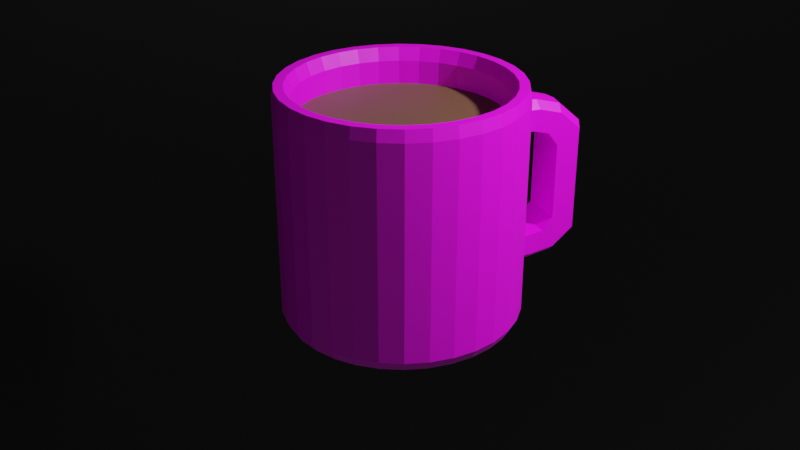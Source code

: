 # Source: mug.blend  (saved by Blender 2.90.8; exported with 4.5.12 LTS)
import bpy
from mathutils import Matrix  # noqa: F401  (used for matrix-valued properties, if any)

bpy.ops.wm.read_factory_settings(use_empty=True)
scene = bpy.context.scene
scene.name = 'Scene'

# ---- collections
col_collection = bpy.data.collections.new('Collection'); scene.collection.children.link(col_collection)

# ---- images (referenced by path relative to the original .blend; pixels are not part of the script)
import os
ASSET_DIR = os.environ.get("B2B_ASSET_DIR", "")  # directory of the original .blend (textures are referenced by path, not embedded)
HERE = os.path.dirname(os.path.abspath(__file__))  # packed textures are extracted next to this script under _unpacked/

def load_image(name, relpath, width, height, colorspace="sRGB"):
    """Load a texture the original file referenced (path relative to the .blend, or extracted next to this script)."""
    p = next((c for c in (os.path.join(HERE, relpath), os.path.join(ASSET_DIR, relpath)) if relpath and os.path.exists(c)), "")
    if p:
        img = bpy.data.images.load(p, check_existing=True)
        img.name = name
    else:  # same state as the original file: an image datablock whose file is absent (Cycles renders it pink)
        img = bpy.data.images.new(name, width, height)
        img.source = "FILE"
        img.filepath = "//" + (relpath or name)
    img.colorspace_settings.name = colorspace
    return img
img_mug_png = load_image('Mug.png', 'Mug.png', 1024, 1024, 'sRGB')

# ---- materials (node trees are filled in below, after node groups)
mat_material_002 = bpy.data.materials.new('Material.002')
mat_material_002.use_transparent_shadow = False
mat_material_001 = bpy.data.materials.new('Material.001')
mat_material_001.use_transparent_shadow = False
mat_material_003 = bpy.data.materials.new('Material.003')
mat_material_003.use_transparent_shadow = False

# ---- material node trees
mat_material_002.use_nodes = True; mat_material_002.node_tree.nodes.clear()
_N = mat_material_002.node_tree.nodes; _L = mat_material_002.node_tree.links
n0 = _N.new('ShaderNodeBsdfPrincipled'); n0.name = 'Principled BSDF'; n0.location = (10, 300)
n0.distribution = 'GGX'
n0.subsurface_method = 'BURLEY'
n0.inputs[3].default_value = 1.45
n0.inputs[27].default_value = (0.0, 0.0, 0.0, 1.0)
n0.inputs[28].default_value = 1.0
n1 = _N.new('ShaderNodeOutputMaterial'); n1.name = 'Material Output'; n1.location = (300, 300)
n2 = _N.new('ShaderNodeTexImage'); n2.name = 'Image Texture'; n2.location = (-280, 280)
n2.image = img_mug_png
_L.new(n0.outputs[0], n1.inputs[0])
_L.new(n2.outputs[0], n0.inputs[0])
n1.is_active_output = True
mat_material_001.use_nodes = True; mat_material_001.node_tree.nodes.clear()
_N = mat_material_001.node_tree.nodes; _L = mat_material_001.node_tree.links
n0 = _N.new('ShaderNodeBsdfPrincipled'); n0.name = 'Principled BSDF'; n0.location = (10, 300)
n0.distribution = 'GGX'
n0.subsurface_method = 'BURLEY'
n0.inputs[0].default_value = (0.159, 0.07619, 0.0382, 1.0)
n0.inputs[3].default_value = 1.45
n0.inputs[27].default_value = (0.0, 0.0, 0.0, 1.0)
n0.inputs[28].default_value = 1.0
n1 = _N.new('ShaderNodeOutputMaterial'); n1.name = 'Material Output'; n1.location = (300, 300)
_L.new(n0.outputs[0], n1.inputs[0])
n1.is_active_output = True
mat_material_003.use_nodes = True; mat_material_003.node_tree.nodes.clear()
_N = mat_material_003.node_tree.nodes; _L = mat_material_003.node_tree.links
n0 = _N.new('ShaderNodeBsdfPrincipled'); n0.name = 'Principled BSDF'; n0.location = (10, 300)
n0.distribution = 'GGX'
n0.subsurface_method = 'BURLEY'
n0.inputs[0].default_value = (0.0, 0.0, 0.0, 1.0)
n0.inputs[3].default_value = 1.45
n0.inputs[27].default_value = (0.0, 0.0, 0.0, 1.0)
n0.inputs[28].default_value = 1.0
n1 = _N.new('ShaderNodeOutputMaterial'); n1.name = 'Material Output'; n1.location = (300, 300)
_L.new(n0.outputs[0], n1.inputs[0])
n1.is_active_output = True

# ---- world
world_world = bpy.data.worlds.new('World'); scene.world = world_world
world_world.use_nodes = True; world_world.node_tree.nodes.clear()
_N = world_world.node_tree.nodes; _L = world_world.node_tree.links
n0 = _N.new('ShaderNodeOutputWorld'); n0.name = 'World Output'; n0.location = (300, 300)
n1 = _N.new('ShaderNodeBackground'); n1.name = 'Background'; n1.location = (10, 300)
n1.inputs[0].default_value = (0.05088, 0.05088, 0.05088, 1.0)
_L.new(n1.outputs[0], n0.inputs[0])
n0.is_active_output = True
world_world.color = (0.05088, 0.05088, 0.05088)
world_world.use_sun_shadow = False
world_world.sun_shadow_jitter_overblur = 0.0

# ---- cameras
cam_camera_001 = bpy.data.cameras.new('Camera.001')

# ---- lights
light_point = bpy.data.lights.new('Point', 'POINT')
light_point.transmission_factor = 0.0
light_point.energy = 2000.0
light_point.shadow_soft_size = 0.25
light_point.shadow_maximum_resolution = 0.006
light_point.use_absolute_resolution = True

# ---- meshes
me_cylinder_001 = bpy.data.meshes.new('Cylinder.001')
me_cylinder_001.from_pydata([(5.213e-09, 0.9566, -1.0), (2.322e-09, 0.9803, 0.9765), (0.1866, 0.9382, -1.0), (0.1913, 0.9615, 0.9765), (0.3661, 0.8837, -1.0), (0.3752, 0.9057, 0.9765), (0.5314, 0.7953, -1.0), (0.5446, 0.8151, 0.9765), (0.6764, 0.6764, -1.0), (0.6932, 0.6932, 0.9765), (0.7953, 0.5314, -1.0), (0.8151, 0.5446, 0.9765), (0.8837, 0.3661, -1.0), (0.9057, 0.3752, 0.9765), (0.9382, 0.1866, -1.0), (0.9615, 0.1913, 0.9765), (0.9566, 8.449e-08, -1.0), (0.9803, 7.974e-08, 0.9765), (0.9382, -0.1866, -1.0), (0.9615, -0.1913, 0.9765), (0.8837, -0.3661, -1.0), (0.9057, -0.3752, 0.9765), (0.7953, -0.5314, -1.0), (0.8151, -0.5446, 0.9765), (0.6764, -0.6764, -1.0), (0.6932, -0.6932, 0.9765), (0.5314, -0.7953, -1.0), (0.5446, -0.8151, 0.9765), (0.3661, -0.8837, -1.0), (0.3752, -0.9057, 0.9765), (0.1866, -0.9382, -1.0), (0.1913, -0.9615, 0.9765), (-3.065e-07, -0.9566, -1.0), (-3.171e-07, -0.9803, 0.9765), (-0.1866, -0.9382, -1.0), (-0.1913, -0.9615, 0.9765), (-0.3661, -0.8837, -1.0), (-0.3752, -0.9057, 0.9765), (-0.5314, -0.7953, -1.0), (-0.5446, -0.8151, 0.9765), (-0.6764, -0.6764, -1.0), (-0.6932, -0.6932, 0.9765), (-0.7953, -0.5314, -1.0), (-0.8151, -0.5446, 0.9765), (-0.8837, -0.3661, -1.0), (-0.9057, -0.3752, 0.9765), (-0.9382, -0.1866, -1.0), (-0.9615, -0.1913, 0.9765), (-0.9566, 9.359e-07, -1.0), (-0.9803, 9.523e-07, 0.9765), (-0.9382, 0.1866, -1.0), (-0.9615, 0.1913, 0.9765), (-0.8837, 0.3661, -1.0), (-0.9057, 0.3752, 0.9765), (-0.7953, 0.5314, -1.0), (-0.8151, 0.5446, 0.9765), (-0.6764, 0.6764, -1.0), (-0.6932, 0.6932, 0.9765), (-0.5314, 0.7953, -1.0), (-0.5446, 0.8151, 0.9765), (-0.3661, 0.8837, -1.0), (-0.3752, 0.9057, 0.9765), (-0.1866, 0.9382, -1.0), (-0.1913, 0.9615, 0.9765), (0.0622, 0.9504, -1.0), (0.1244, 0.9443, -1.0), (0.1275, 0.9678, 0.9765), (0.06375, 0.9741, 0.9765), (0.0, 1.0, -0.9181), (0.0, 1.0, 0.8794), (0.1951, 0.9808, 0.8794), (0.1951, 0.9808, -0.9181), (0.2464, 0.92, -1.0), (0.3062, 0.9019, -1.0), (0.3139, 0.9243, 0.9765), (0.2526, 0.9429, 0.9765), (0.3827, 0.9239, 0.8794), (0.3827, 0.9239, -0.9181), (0.4212, 0.8543, -1.0), (0.4763, 0.8248, -1.0), (0.4882, 0.8453, 0.9765), (0.4317, 0.8755, 0.9765), (0.5556, 0.8315, 0.8794), (0.5556, 0.8315, -0.9181), (0.5798, 0.7557, -1.0), (0.6281, 0.716, -1.0), (0.6437, 0.7338, 0.9765), (0.5942, 0.7745, 0.9765), (0.7071, 0.7071, 0.8794), (0.7071, 0.7071, -0.9181), (0.716, 0.6281, -1.0), (0.7557, 0.5798, -1.0), (0.7745, 0.5942, 0.9765), (0.7338, 0.6437, 0.9765), (0.8315, 0.5556, 0.8794), (0.8315, 0.5556, -0.9181), (0.8248, 0.4763, -1.0), (0.8543, 0.4212, -1.0), (0.8755, 0.4317, 0.9765), (0.8453, 0.4882, 0.9765), (0.9239, 0.3827, 0.8794), (0.9239, 0.3827, -0.9181), (0.9019, 0.3062, -1.0), (0.92, 0.2464, -1.0), (0.9429, 0.2526, 0.9765), (0.9243, 0.3139, 0.9765), (0.9808, 0.1951, 0.8794), (0.9808, 0.1951, -0.9181), (0.9443, 0.1244, -1.0), (0.9504, 0.0622, -1.0), (0.9741, 0.06375, 0.9765), (0.9678, 0.1275, 0.9765), (1.0, 7.55e-08, 0.8794), (1.0, 7.55e-08, -0.9181), (0.9504, -0.0622, -1.0), (0.9443, -0.1244, -1.0), (0.9678, -0.1275, 0.9765), (0.9741, -0.06375, 0.9765), (0.9808, -0.1951, 0.8794), (0.9808, -0.1951, -0.9181), (0.92, -0.2464, -1.0), (0.9019, -0.3062, -1.0), (0.9243, -0.3139, 0.9765), (0.9429, -0.2526, 0.9765), (0.9239, -0.3827, 0.8794), (0.9239, -0.3827, -0.9181), (0.8543, -0.4212, -1.0), (0.8248, -0.4763, -1.0), (0.8453, -0.4882, 0.9765), (0.8755, -0.4317, 0.9765), (0.8315, -0.5556, 0.8794), (0.8315, -0.5556, -0.9181), (0.7557, -0.5798, -1.0), (0.716, -0.6281, -1.0), (0.7338, -0.6437, 0.9765), (0.7745, -0.5942, 0.9765), (0.7071, -0.7071, 0.8794), (0.7071, -0.7071, -0.9181), (0.6281, -0.716, -1.0), (0.5798, -0.7557, -1.0), (0.5942, -0.7745, 0.9765), (0.6437, -0.7338, 0.9765), (0.5556, -0.8315, 0.8794), (0.5556, -0.8315, -0.9181), (0.4763, -0.8248, -1.0), (0.4212, -0.8543, -1.0), (0.4317, -0.8755, 0.9765), (0.4882, -0.8453, 0.9765), (0.3827, -0.9239, 0.8794), (0.3827, -0.9239, -0.9181), (0.3062, -0.9019, -1.0), (0.2464, -0.92, -1.0), (0.2526, -0.9429, 0.9765), (0.3139, -0.9243, 0.9765), (0.1951, -0.9808, 0.8794), (0.1951, -0.9808, -0.9181), (0.1244, -0.9443, -1.0), (0.0622, -0.9504, -1.0), (0.06375, -0.9741, 0.9765), (0.1275, -0.9678, 0.9765), (-3.258e-07, -1.0, 0.8794), (-3.258e-07, -1.0, -0.9181), (-0.06221, -0.9504, -1.0), (-0.1244, -0.9443, -1.0), (-0.1275, -0.9678, 0.9765), (-0.06375, -0.9741, 0.9765), (-0.1951, -0.9808, 0.8794), (-0.1951, -0.9808, -0.9181), (-0.2464, -0.92, -1.0), (-0.3062, -0.9019, -1.0), (-0.3139, -0.9243, 0.9765), (-0.2526, -0.9429, 0.9765), (-0.3827, -0.9239, 0.8794), (-0.3827, -0.9239, -0.9181), (-0.4212, -0.8543, -1.0), (-0.4763, -0.8248, -1.0), (-0.4882, -0.8453, 0.9765), (-0.4317, -0.8755, 0.9765), (-0.5556, -0.8315, 0.8794), (-0.5556, -0.8315, -0.9181), (-0.5798, -0.7557, -1.0), (-0.6281, -0.716, -1.0), (-0.6437, -0.7338, 0.9765), (-0.5942, -0.7745, 0.9765), (-0.7071, -0.7071, 0.8794), (-0.7071, -0.7071, -0.9181), (-0.716, -0.6281, -1.0), (-0.7557, -0.5797, -1.0), (-0.7745, -0.5942, 0.9765), (-0.7338, -0.6437, 0.9765), (-0.8315, -0.5556, 0.8794), (-0.8315, -0.5556, -0.9181), (-0.8248, -0.4763, -1.0), (-0.8543, -0.4212, -1.0), (-0.8755, -0.4317, 0.9765), (-0.8453, -0.4882, 0.9765), (-0.9239, -0.3827, 0.8794), (-0.9239, -0.3827, -0.9181), (-0.9019, -0.3062, -1.0), (-0.92, -0.2464, -1.0), (-0.9429, -0.2526, 0.9765), (-0.9243, -0.3139, 0.9765), (-0.9808, -0.1951, 0.8794), (-0.9808, -0.1951, -0.9181), (-0.9443, -0.1244, -1.0), (-0.9504, -0.0622, -1.0), (-0.9741, -0.06375, 0.9765), (-0.9678, -0.1275, 0.9765), (-1.0, 9.656e-07, 0.8794), (-1.0, 9.656e-07, -0.9181), (-0.9504, 0.06221, -1.0), (-0.9443, 0.1244, -1.0), (-0.9678, 0.1275, 0.9765), (-0.9741, 0.06375, 0.9765), (-0.9808, 0.1951, 0.8794), (-0.9808, 0.1951, -0.9181), (-0.92, 0.2464, -1.0), (-0.9019, 0.3062, -1.0), (-0.9243, 0.3139, 0.9765), (-0.9429, 0.2526, 0.9765), (-0.9239, 0.3827, 0.8794), (-0.9239, 0.3827, -0.9181), (-0.8543, 0.4212, -1.0), (-0.8248, 0.4763, -1.0), (-0.8453, 0.4882, 0.9765), (-0.8755, 0.4317, 0.9765), (-0.8315, 0.5556, 0.8794), (-0.8315, 0.5556, -0.9181), (-0.7557, 0.5798, -1.0), (-0.716, 0.6281, -1.0), (-0.7338, 0.6437, 0.9765), (-0.7745, 0.5942, 0.9765), (-0.7071, 0.7071, 0.8794), (-0.7071, 0.7071, -0.9181), (-0.6281, 0.716, -1.0), (-0.5797, 0.7557, -1.0), (-0.5942, 0.7745, 0.9765), (-0.6437, 0.7338, 0.9765), (-0.5556, 0.8315, 0.8794), (-0.5556, 0.8315, -0.9181), (-0.4763, 0.8248, -1.0), (-0.4212, 0.8543, -1.0), (-0.4317, 0.8755, 0.9765), (-0.4881, 0.8453, 0.9765), (-0.3827, 0.9239, 0.8794), (-0.3827, 0.9239, -0.9181), (-0.3062, 0.9019, -1.0), (-0.2464, 0.92, -1.0), (-0.2526, 0.9429, 0.9765), (-0.3139, 0.9243, 0.9765), (-0.1951, 0.9808, 0.8794), (-0.1951, 0.9808, -0.9181), (-0.1244, 0.9443, -1.0), (-0.0622, 0.9504, -1.0), (-0.06375, 0.9741, 0.9765), (-0.1275, 0.9678, 0.9765), (-0.1301, 0.9872, -0.9181), (-0.06503, 0.9936, -0.9181), (-0.1301, 0.9872, 0.8794), (-0.06503, 0.9936, 0.8794), (-0.3202, 0.9428, -0.9181), (-0.2576, 0.9618, -0.9181), (-0.3202, 0.9428, 0.8794), (-0.2576, 0.9618, 0.8794), (-0.4979, 0.8623, -0.9181), (-0.4403, 0.8931, -0.9181), (-0.4979, 0.8623, 0.8794), (-0.4403, 0.8931, 0.8794), (-0.6566, 0.7486, -0.9181), (-0.6061, 0.79, -0.9181), (-0.6566, 0.7486, 0.8794), (-0.6061, 0.79, 0.8794), (-0.79, 0.6061, -0.9181), (-0.7486, 0.6566, -0.9181), (-0.79, 0.6061, 0.8794), (-0.7486, 0.6566, 0.8794), (-0.8931, 0.4403, -0.9181), (-0.8623, 0.4979, -0.9181), (-0.8931, 0.4403, 0.8794), (-0.8623, 0.4979, 0.8794), (-0.9618, 0.2576, -0.9181), (-0.9428, 0.3202, -0.9181), (-0.9618, 0.2576, 0.8794), (-0.9428, 0.3202, 0.8794), (-0.9936, 0.06503, -0.9181), (-0.9872, 0.1301, -0.9181), (-0.9936, 0.06503, 0.8794), (-0.9872, 0.1301, 0.8794), (-0.9872, -0.1301, -0.9181), (-0.9936, -0.06503, -0.9181), (-0.9872, -0.1301, 0.8794), (-0.9936, -0.06503, 0.8794), (-0.9428, -0.3202, -0.9181), (-0.9618, -0.2576, -0.9181), (-0.9428, -0.3202, 0.8794), (-0.9618, -0.2576, 0.8794), (-0.8623, -0.4979, -0.9181), (-0.8931, -0.4403, -0.9181), (-0.8623, -0.4979, 0.8794), (-0.8931, -0.4403, 0.8794), (-0.7486, -0.6566, -0.9181), (-0.79, -0.6061, -0.9181), (-0.7486, -0.6566, 0.8794), (-0.79, -0.6061, 0.8794), (-0.6061, -0.79, -0.9181), (-0.6566, -0.7486, -0.9181), (-0.6061, -0.79, 0.8794), (-0.6566, -0.7486, 0.8794), (-0.4403, -0.8931, -0.9181), (-0.4979, -0.8623, -0.9181), (-0.4403, -0.8931, 0.8794), (-0.4979, -0.8623, 0.8794), (-0.2576, -0.9618, -0.9181), (-0.3202, -0.9428, -0.9181), (-0.2576, -0.9618, 0.8794), (-0.3202, -0.9428, 0.8794), (-0.06503, -0.9936, -0.9181), (-0.1301, -0.9872, -0.9181), (-0.06503, -0.9936, 0.8794), (-0.1301, -0.9872, 0.8794), (0.1301, -0.9872, -0.9181), (0.06503, -0.9936, -0.9181), (0.1301, -0.9872, 0.8794), (0.06503, -0.9936, 0.8794), (0.3202, -0.9428, -0.9181), (0.2576, -0.9618, -0.9181), (0.3202, -0.9428, 0.8794), (0.2576, -0.9618, 0.8794), (0.4979, -0.8623, -0.9181), (0.4403, -0.8931, -0.9181), (0.4979, -0.8623, 0.8794), (0.4403, -0.8931, 0.8794), (0.6566, -0.7486, -0.9181), (0.6061, -0.79, -0.9181), (0.6566, -0.7486, 0.8794), (0.6061, -0.79, 0.8794), (0.79, -0.6061, -0.9181), (0.7486, -0.6566, -0.9181), (0.79, -0.6061, 0.8794), (0.7486, -0.6566, 0.8794), (0.8931, -0.4403, -0.9181), (0.8623, -0.4979, -0.9181), (0.8931, -0.4403, 0.8794), (0.8623, -0.4979, 0.8794), (0.9618, -0.2576, -0.9181), (0.9428, -0.3202, -0.9181), (0.9618, -0.2576, 0.8794), (0.9428, -0.3202, 0.8794), (0.9936, -0.06503, -0.9181), (0.9872, -0.1301, -0.9181), (0.9936, -0.06503, 0.8794), (0.9872, -0.1301, 0.8794), (0.9872, 0.1301, -0.9181), (0.9936, 0.06503, -0.9181), (0.9872, 0.1301, 0.8794), (0.9936, 0.06503, 0.8794), (0.9428, 0.3202, -0.9181), (0.9618, 0.2576, -0.9181), (0.9428, 0.3202, 0.8794), (0.9618, 0.2576, 0.8794), (0.8623, 0.4979, -0.9181), (0.8931, 0.4403, -0.9181), (0.8623, 0.4979, 0.8794), (0.8931, 0.4403, 0.8794), (0.7486, 0.6566, -0.9181), (0.79, 0.6061, -0.9181), (0.7486, 0.6566, 0.8794), (0.79, 0.6061, 0.8794), (0.6061, 0.79, -0.9181), (0.6566, 0.7486, -0.9181), (0.6061, 0.79, 0.8794), (0.6566, 0.7486, 0.8794), (0.4403, 0.8931, -0.9181), (0.4979, 0.8623, -0.9181), (0.4403, 0.8931, 0.8794), (0.4979, 0.8623, 0.8794), (0.2576, 0.9618, -0.9181), (0.3202, 0.9428, -0.9181), (0.2576, 0.9618, 0.8794), (0.3202, 0.9428, 0.8794), (0.06503, 0.9936, -0.9181), (0.1301, 0.9872, -0.9181), (0.06503, 0.9936, 0.8794), (0.1301, 0.9872, 0.8794), (1.392e-08, 0.9018, 0.9765), (0.1759, 0.8845, 0.9765), (0.3451, 0.8331, 0.9765), (0.501, 0.7498, 0.9765), (0.6377, 0.6377, 0.9765), (0.7498, 0.501, 0.9765), (0.8331, 0.3451, 0.9765), (0.8845, 0.1759, 0.9765), (0.9018, 9.763e-08, 0.9765), (0.8845, -0.1759, 0.9765), (0.8331, -0.3451, 0.9765), (0.7498, -0.501, 0.9765), (0.6377, -0.6377, 0.9765), (0.501, -0.7498, 0.9765), (0.3451, -0.8331, 0.9765), (0.1759, -0.8845, 0.9765), (-2.799e-07, -0.9018, 0.9765), (-0.1759, -0.8845, 0.9765), (-0.3451, -0.8331, 0.9765), (-0.501, -0.7498, 0.9765), (-0.6377, -0.6377, 0.9765), (-0.7498, -0.501, 0.9765), (-0.8331, -0.3451, 0.9765), (-0.8845, -0.1759, 0.9765), (-0.9018, 9.003e-07, 0.9765), (-0.8845, 0.1759, 0.9765), (-0.8331, 0.3451, 0.9765), (-0.7498, 0.501, 0.9765), (-0.6377, 0.6377, 0.9765), (-0.501, 0.7498, 0.9765), (-0.3451, 0.8331, 0.9765), (-0.1759, 0.8845, 0.9765), (0.1173, 0.8902, 0.9765), (0.05864, 0.896, 0.9765), (0.2887, 0.8502, 0.9765), (0.2323, 0.8674, 0.9765), (0.449, 0.7776, 0.9765), (0.3971, 0.8054, 0.9765), (0.5921, 0.675, 0.9765), (0.5466, 0.7124, 0.9765), (0.7124, 0.5466, 0.9765), (0.675, 0.5921, 0.9765), (0.8054, 0.3971, 0.9765), (0.7776, 0.449, 0.9765), (0.8674, 0.2323, 0.9765), (0.8502, 0.2887, 0.9765), (0.896, 0.05864, 0.9765), (0.8902, 0.1173, 0.9765), (0.8902, -0.1173, 0.9765), (0.896, -0.05864, 0.9765), (0.8502, -0.2887, 0.9765), (0.8674, -0.2323, 0.9765), (0.7776, -0.449, 0.9765), (0.8054, -0.3971, 0.9765), (0.675, -0.5921, 0.9765), (0.7124, -0.5466, 0.9765), (0.5466, -0.7124, 0.9765), (0.5921, -0.675, 0.9765), (0.3971, -0.8054, 0.9765), (0.449, -0.7776, 0.9765), (0.2323, -0.8674, 0.9765), (0.2887, -0.8502, 0.9765), (0.05864, -0.896, 0.9765), (0.1173, -0.8902, 0.9765), (-0.1173, -0.8902, 0.9765), (-0.05864, -0.896, 0.9765), (-0.2887, -0.8502, 0.9765), (-0.2323, -0.8673, 0.9765), (-0.449, -0.7776, 0.9765), (-0.3971, -0.8054, 0.9765), (-0.5921, -0.675, 0.9765), (-0.5466, -0.7124, 0.9765), (-0.7124, -0.5466, 0.9765), (-0.675, -0.5921, 0.9765), (-0.8054, -0.3971, 0.9765), (-0.7776, -0.449, 0.9765), (-0.8674, -0.2323, 0.9765), (-0.8502, -0.2887, 0.9765), (-0.896, -0.05864, 0.9765), (-0.8902, -0.1173, 0.9765), (-0.8902, 0.1173, 0.9765), (-0.896, 0.05864, 0.9765), (-0.8502, 0.2887, 0.9765), (-0.8673, 0.2323, 0.9765), (-0.7776, 0.449, 0.9765), (-0.8054, 0.3971, 0.9765), (-0.675, 0.5921, 0.9765), (-0.7124, 0.5466, 0.9765), (-0.5466, 0.7124, 0.9765), (-0.5921, 0.675, 0.9765), (-0.3971, 0.8054, 0.9765), (-0.449, 0.7776, 0.9765), (-0.2323, 0.8674, 0.9765), (-0.2887, 0.8502, 0.9765), (-0.05864, 0.896, 0.9765), (-0.1173, 0.8902, 0.9765), (2.455e-08, 0.86, 0.8683), (0.1678, 0.8435, 0.8683), (0.3291, 0.7946, 0.8683), (0.4778, 0.7151, 0.8683), (0.6081, 0.6081, 0.8683), (0.7151, 0.4778, 0.8683), (0.7946, 0.3291, 0.8683), (0.8435, 0.1678, 0.8683), (0.86, 1.053e-07, 0.8683), (0.8435, -0.1678, 0.8683), (0.7946, -0.3291, 0.8683), (0.7151, -0.4778, 0.8683), (0.6081, -0.6081, 0.8683), (0.4778, -0.7151, 0.8683), (0.3291, -0.7946, 0.8683), (0.1678, -0.8435, 0.8683), (-2.557e-07, -0.86, 0.8683), (-0.1678, -0.8435, 0.8683), (-0.3291, -0.7946, 0.8683), (-0.4778, -0.7151, 0.8683), (-0.6081, -0.6081, 0.8683), (-0.7151, -0.4778, 0.8683), (-0.7946, -0.3291, 0.8683), (-0.8435, -0.1678, 0.8683), (-0.86, 8.708e-07, 0.8683), (-0.8435, 0.1678, 0.8683), (-0.7946, 0.3291, 0.8683), (-0.7151, 0.4778, 0.8683), (-0.6081, 0.6081, 0.8683), (-0.4778, 0.7151, 0.8683), (-0.3291, 0.7946, 0.8683), (-0.1678, 0.8435, 0.8683), (0.1119, 0.849, 0.8683), (0.05593, 0.8545, 0.8683), (0.2753, 0.8109, 0.8683), (0.2216, 0.8272, 0.8683), (0.4283, 0.7416, 0.8683), (0.3787, 0.7681, 0.8683), (0.5647, 0.6438, 0.8683), (0.5213, 0.6794, 0.8683), (0.6794, 0.5213, 0.8683), (0.6438, 0.5647, 0.8683), (0.7681, 0.3787, 0.8683), (0.7416, 0.4283, 0.8683), (0.8272, 0.2216, 0.8683), (0.8109, 0.2753, 0.8683), (0.8545, 0.05593, 0.8683), (0.849, 0.1119, 0.8683), (0.849, -0.1119, 0.8683), (0.8545, -0.05593, 0.8683), (0.8109, -0.2753, 0.8683), (0.8272, -0.2216, 0.8683), (0.7416, -0.4282, 0.8683), (0.7681, -0.3787, 0.8683), (0.6438, -0.5647, 0.8683), (0.6794, -0.5213, 0.8683), (0.5213, -0.6794, 0.8683), (0.5647, -0.6438, 0.8683), (0.3787, -0.7681, 0.8683), (0.4282, -0.7416, 0.8683), (0.2216, -0.8272, 0.8683), (0.2753, -0.8109, 0.8683), (0.05593, -0.8545, 0.8683), (0.1119, -0.849, 0.8683), (-0.1119, -0.849, 0.8683), (-0.05593, -0.8545, 0.8683), (-0.2753, -0.8109, 0.8683), (-0.2216, -0.8272, 0.8683), (-0.4283, -0.7416, 0.8683), (-0.3787, -0.7681, 0.8683), (-0.5647, -0.6438, 0.8683), (-0.5213, -0.6794, 0.8683), (-0.6794, -0.5213, 0.8683), (-0.6438, -0.5647, 0.8683), (-0.7681, -0.3787, 0.8683), (-0.7416, -0.4282, 0.8683), (-0.8272, -0.2216, 0.8683), (-0.8109, -0.2753, 0.8683), (-0.8545, -0.05593, 0.8683), (-0.849, -0.1119, 0.8683), (-0.849, 0.1119, 0.8683), (-0.8545, 0.05593, 0.8683), (-0.8109, 0.2753, 0.8683), (-0.8272, 0.2216, 0.8683), (-0.7416, 0.4283, 0.8683), (-0.7681, 0.3787, 0.8683), (-0.6438, 0.5647, 0.8683), (-0.6794, 0.5213, 0.8683), (-0.5213, 0.6794, 0.8683), (-0.5647, 0.6438, 0.8683), (-0.3787, 0.7681, 0.8683), (-0.4282, 0.7416, 0.8683), (-0.2216, 0.8272, 0.8683), (-0.2753, 0.8109, 0.8683), (-0.05593, 0.8545, 0.8683), (-0.1119, 0.849, 0.8683), (2.375e-07, 0.86, -0.8206), (0.1678, 0.8435, -0.8206), (0.3291, 0.7946, -0.8206), (0.4778, 0.7151, -0.8206), (0.6081, 0.6081, -0.8206), (0.7151, 0.4778, -0.8206), (0.7946, 0.3291, -0.8206), (0.8435, 0.1678, -0.8206), (0.86, 1.053e-07, -0.8206), (0.8435, -0.1678, -0.8206), (0.7946, -0.3291, -0.8206), (0.7151, -0.4778, -0.8206), (0.6081, -0.6081, -0.8206), (0.4778, -0.7151, -0.8206), (0.3291, -0.7946, -0.8206), (0.1678, -0.8435, -0.8206), (-4.273e-08, -0.86, -0.8206), (-0.1678, -0.8435, -0.8206), (-0.3291, -0.7946, -0.8206), (-0.4778, -0.7151, -0.8206), (-0.6081, -0.6081, -0.8206), (-0.7151, -0.4778, -0.8206), (-0.7946, -0.3291, -0.8206), (-0.8435, -0.1678, -0.8206), (-0.86, 8.708e-07, -0.8206), (-0.8435, 0.1678, -0.8206), (-0.7946, 0.3291, -0.8206), (-0.7151, 0.4778, -0.8206), (-0.6081, 0.6081, -0.8206), (-0.4778, 0.7151, -0.8206), (-0.3291, 0.7946, -0.8206), (-0.1678, 0.8435, -0.8206), (0.1119, 0.849, -0.8206), (0.05593, 0.8545, -0.8206), (0.2753, 0.8109, -0.8206), (0.2216, 0.8272, -0.8206), (0.4283, 0.7416, -0.8206), (0.3787, 0.7681, -0.8206), (0.5647, 0.6438, -0.8206), (0.5213, 0.6794, -0.8206), (0.6794, 0.5213, -0.8206), (0.6438, 0.5647, -0.8206), (0.7681, 0.3787, -0.8206), (0.7416, 0.4283, -0.8206), (0.8272, 0.2216, -0.8206), (0.8109, 0.2753, -0.8206), (0.8545, 0.05593, -0.8206), (0.849, 0.1119, -0.8206), (0.849, -0.1119, -0.8206), (0.8545, -0.05593, -0.8206), (0.8109, -0.2753, -0.8206), (0.8272, -0.2216, -0.8206), (0.7416, -0.4282, -0.8206), (0.7681, -0.3787, -0.8206), (0.6438, -0.5647, -0.8206), (0.6794, -0.5213, -0.8206), (0.5213, -0.6794, -0.8206), (0.5647, -0.6438, -0.8206), (0.3787, -0.7681, -0.8206), (0.4283, -0.7416, -0.8206), (0.2216, -0.8272, -0.8206), (0.2753, -0.8109, -0.8206), (0.05593, -0.8545, -0.8206), (0.1119, -0.849, -0.8206), (-0.1119, -0.849, -0.8206), (-0.05593, -0.8545, -0.8206), (-0.2753, -0.8109, -0.8206), (-0.2216, -0.8272, -0.8206), (-0.4283, -0.7416, -0.8206), (-0.3787, -0.7681, -0.8206), (-0.5647, -0.6438, -0.8206), (-0.5213, -0.6794, -0.8206), (-0.6794, -0.5213, -0.8206), (-0.6438, -0.5647, -0.8206), (-0.7681, -0.3787, -0.8206), (-0.7416, -0.4282, -0.8206), (-0.8272, -0.2216, -0.8206), (-0.8109, -0.2753, -0.8206), (-0.8545, -0.05593, -0.8206), (-0.849, -0.1119, -0.8206), (-0.849, 0.1119, -0.8206), (-0.8545, 0.05593, -0.8206), (-0.8109, 0.2753, -0.8206), (-0.8272, 0.2216, -0.8206), (-0.7416, 0.4283, -0.8206), (-0.7681, 0.3787, -0.8206), (-0.6438, 0.5647, -0.8206), (-0.6794, 0.5213, -0.8206), (-0.5213, 0.6794, -0.8206), (-0.5647, 0.6438, -0.8206), (-0.3787, 0.7681, -0.8206), (-0.4282, 0.7416, -0.8206), (-0.2216, 0.8272, -0.8206), (-0.2753, 0.8109, -0.8206), (-0.05593, 0.8545, -0.8206), (-0.1119, 0.849, -0.8206), (0.9687, 0.002871, -0.7154), (1.145, 0.002871, -0.7075), (1.363, 0.002871, -0.676), (1.134, 0.118, -0.7132), (0.9579, 0.118, -0.7211), (1.363, 0.002871, 0.6549), (1.145, 0.002871, 0.7179), (0.9687, 0.002871, 0.7258), (1.352, 0.118, -0.6817), (1.547, 0.118, -0.5176), (1.547, 0.118, 0.4748), (1.352, 0.118, 0.6493), (1.134, 0.118, 0.7123), (0.9579, 0.118, 0.7201), (1.134, 0.1871, -0.6499), (0.9739, 0.1871, -0.657), (1.332, 0.1871, -0.6212), (1.515, 0.1871, -0.4718), (1.515, 0.1871, 0.4312), (1.332, 0.1871, 0.5899), (1.134, 0.1871, 0.6473), (0.9739, 0.1871, 0.6544), (1.082, 0.1871, -0.4755), (0.9655, 0.1871, -0.4807), (1.226, 0.1871, -0.4547), (1.315, 0.1871, -0.346), (1.315, 0.1871, 0.3111), (1.226, 0.1871, 0.4267), (1.082, 0.1871, 0.4684), (0.9655, 0.1871, 0.4736), (1.082, 0.002871, -0.4755), (0.9655, 0.002871, -0.4807), (1.226, 0.002871, -0.4547), (1.315, 0.002871, -0.346), (1.315, 0.002871, 0.3111), (1.226, 0.002871, 0.4267), (1.082, 0.002871, 0.4684), (0.9655, 0.002871, 0.4736), (1.557, 0.003185, -0.5119), (1.134, -0.112, -0.7132), (0.9579, -0.112, -0.7211), (1.557, 0.003185, 0.4804), (1.352, -0.112, -0.6817), (1.547, -0.112, -0.5176), (1.547, -0.112, 0.4748), (1.352, -0.112, 0.6493), (1.134, -0.112, 0.7123), (0.9579, -0.112, 0.7201), (1.134, -0.1811, -0.6499), (0.9739, -0.1811, -0.657), (1.332, -0.1811, -0.6212), (1.515, -0.1811, -0.4718), (1.515, -0.1811, 0.4312), (1.332, -0.1811, 0.5899), (1.134, -0.1811, 0.6473), (0.9739, -0.1811, 0.6544), (1.082, -0.1811, -0.4755), (0.9655, -0.1811, -0.4807), (1.226, -0.1811, -0.4547), (1.315, -0.1811, -0.346), (1.315, -0.1811, 0.3111), (1.226, -0.1811, 0.4267), (1.082, -0.1811, 0.4684), (0.9655, -0.1811, 0.4736)], [], [(383, 66, 3, 70), (379, 74, 5, 76), (375, 80, 7, 82), (371, 86, 9, 88), (367, 92, 11, 94), (363, 98, 13, 100), (359, 104, 15, 106), (355, 110, 17, 112), (351, 116, 19, 118), (347, 122, 21, 124), (343, 128, 23, 130), (339, 134, 25, 136), (335, 140, 27, 142), (331, 146, 29, 148), (327, 152, 31, 154), (323, 158, 33, 160), (319, 164, 35, 166), (315, 170, 37, 172), (311, 176, 39, 178), (307, 182, 41, 184), (303, 188, 43, 190), (299, 194, 45, 196), (295, 200, 47, 202), (291, 206, 49, 208), (287, 212, 51, 214), (283, 218, 53, 220), (279, 224, 55, 226), (275, 230, 57, 232), (271, 236, 59, 238), (267, 242, 61, 244), (31, 152, 444, 399), (263, 248, 63, 250), (259, 254, 1, 69), (0, 64, 65, 2, 72, 73, 4, 78, 79, 6, 84, 85, 8, 90, 91, 10, 96, 97, 12, 102, 103, 14, 108, 109, 16, 114, 115, 18, 120, 121, 20, 126, 127, 22, 132, 133, 24, 138, 139, 26, 144, 145, 28, 150, 151, 30, 156, 157, 32, 162, 163, 34, 168, 169, 36, 174, 175, 38, 180, 181, 40, 186, 187, 42, 192, 193, 44, 198, 199, 46, 204, 205, 48, 210, 211, 50, 216, 217, 52, 222, 223, 54, 228, 229, 56, 234, 235, 58, 240, 241, 60, 246, 247, 62, 252, 253), (253, 257, 68, 0), (257, 259, 69, 68), (62, 251, 256, 252), (252, 256, 257, 253), (251, 250, 258, 256), (256, 258, 259, 257), (250, 63, 255, 258), (258, 255, 254, 259), (247, 261, 251, 62), (261, 263, 250, 251), (60, 245, 260, 246), (246, 260, 261, 247), (245, 244, 262, 260), (260, 262, 263, 261), (244, 61, 249, 262), (262, 249, 248, 263), (241, 265, 245, 60), (265, 267, 244, 245), (58, 239, 264, 240), (240, 264, 265, 241), (239, 238, 266, 264), (264, 266, 267, 265), (238, 59, 243, 266), (266, 243, 242, 267), (235, 269, 239, 58), (269, 271, 238, 239), (56, 233, 268, 234), (234, 268, 269, 235), (233, 232, 270, 268), (268, 270, 271, 269), (232, 57, 237, 270), (270, 237, 236, 271), (229, 273, 233, 56), (273, 275, 232, 233), (54, 227, 272, 228), (228, 272, 273, 229), (227, 226, 274, 272), (272, 274, 275, 273), (226, 55, 231, 274), (274, 231, 230, 275), (223, 277, 227, 54), (277, 279, 226, 227), (52, 221, 276, 222), (222, 276, 277, 223), (221, 220, 278, 276), (276, 278, 279, 277), (220, 53, 225, 278), (278, 225, 224, 279), (217, 281, 221, 52), (281, 283, 220, 221), (50, 215, 280, 216), (216, 280, 281, 217), (215, 214, 282, 280), (280, 282, 283, 281), (214, 51, 219, 282), (282, 219, 218, 283), (211, 285, 215, 50), (285, 287, 214, 215), (48, 209, 284, 210), (210, 284, 285, 211), (209, 208, 286, 284), (284, 286, 287, 285), (208, 49, 213, 286), (286, 213, 212, 287), (205, 289, 209, 48), (289, 291, 208, 209), (46, 203, 288, 204), (204, 288, 289, 205), (203, 202, 290, 288), (288, 290, 291, 289), (202, 47, 207, 290), (290, 207, 206, 291), (199, 293, 203, 46), (293, 295, 202, 203), (44, 197, 292, 198), (198, 292, 293, 199), (197, 196, 294, 292), (292, 294, 295, 293), (196, 45, 201, 294), (294, 201, 200, 295), (193, 297, 197, 44), (297, 299, 196, 197), (42, 191, 296, 192), (192, 296, 297, 193), (191, 190, 298, 296), (296, 298, 299, 297), (190, 43, 195, 298), (298, 195, 194, 299), (187, 301, 191, 42), (301, 303, 190, 191), (40, 185, 300, 186), (186, 300, 301, 187), (185, 184, 302, 300), (300, 302, 303, 301), (184, 41, 189, 302), (302, 189, 188, 303), (181, 305, 185, 40), (305, 307, 184, 185), (38, 179, 304, 180), (180, 304, 305, 181), (179, 178, 306, 304), (304, 306, 307, 305), (178, 39, 183, 306), (306, 183, 182, 307), (175, 309, 179, 38), (309, 311, 178, 179), (36, 173, 308, 174), (174, 308, 309, 175), (173, 172, 310, 308), (308, 310, 311, 309), (172, 37, 177, 310), (310, 177, 176, 311), (169, 313, 173, 36), (313, 315, 172, 173), (34, 167, 312, 168), (168, 312, 313, 169), (167, 166, 314, 312), (312, 314, 315, 313), (166, 35, 171, 314), (314, 171, 170, 315), (163, 317, 167, 34), (317, 319, 166, 167), (32, 161, 316, 162), (162, 316, 317, 163), (161, 160, 318, 316), (316, 318, 319, 317), (160, 33, 165, 318), (318, 165, 164, 319), (157, 321, 161, 32), (321, 323, 160, 161), (30, 155, 320, 156), (156, 320, 321, 157), (155, 154, 322, 320), (320, 322, 323, 321), (154, 31, 159, 322), (322, 159, 158, 323), (151, 325, 155, 30), (325, 327, 154, 155), (28, 149, 324, 150), (150, 324, 325, 151), (149, 148, 326, 324), (324, 326, 327, 325), (148, 29, 153, 326), (326, 153, 152, 327), (145, 329, 149, 28), (329, 331, 148, 149), (26, 143, 328, 144), (144, 328, 329, 145), (143, 142, 330, 328), (328, 330, 331, 329), (142, 27, 147, 330), (330, 147, 146, 331), (139, 333, 143, 26), (333, 335, 142, 143), (24, 137, 332, 138), (138, 332, 333, 139), (137, 136, 334, 332), (332, 334, 335, 333), (136, 25, 141, 334), (334, 141, 140, 335), (133, 337, 137, 24), (337, 339, 136, 137), (22, 131, 336, 132), (132, 336, 337, 133), (131, 130, 338, 336), (336, 338, 339, 337), (130, 23, 135, 338), (338, 135, 134, 339), (127, 341, 131, 22), (341, 343, 130, 131), (20, 125, 340, 126), (126, 340, 341, 127), (125, 124, 342, 340), (340, 342, 343, 341), (124, 21, 129, 342), (342, 129, 128, 343), (121, 345, 125, 20), (345, 347, 124, 125), (18, 119, 344, 120), (120, 344, 345, 121), (119, 118, 346, 344), (344, 346, 347, 345), (118, 19, 123, 346), (346, 123, 122, 347), (115, 349, 119, 18), (349, 351, 118, 119), (16, 113, 348, 114), (114, 348, 349, 115), (113, 112, 350, 348), (348, 350, 351, 349), (112, 17, 117, 350), (350, 117, 116, 351), (109, 353, 113, 16), (353, 355, 112, 113), (14, 107, 352, 108), (108, 352, 353, 109), (107, 106, 354, 352), (352, 354, 355, 353), (106, 15, 111, 354), (354, 111, 110, 355), (103, 357, 107, 14), (357, 359, 106, 107), (12, 101, 356, 102), (102, 356, 357, 103), (101, 100, 358, 356), (356, 358, 359, 357), (100, 13, 105, 358), (358, 105, 104, 359), (97, 361, 101, 12), (361, 363, 100, 101), (10, 95, 360, 96), (96, 360, 361, 97), (95, 94, 362, 360), (360, 362, 363, 361), (94, 11, 99, 362), (362, 99, 98, 363), (91, 365, 95, 10), (365, 367, 94, 95), (8, 89, 364, 90), (90, 364, 365, 91), (89, 88, 366, 364), (364, 366, 367, 365), (88, 9, 93, 366), (366, 93, 92, 367), (85, 369, 89, 8), (369, 371, 88, 89), (6, 83, 368, 84), (84, 368, 369, 85), (83, 82, 370, 368), (368, 370, 371, 369), (82, 7, 87, 370), (370, 87, 86, 371), (79, 373, 83, 6), (373, 375, 82, 83), (4, 77, 372, 78), (78, 372, 373, 79), (77, 76, 374, 372), (372, 374, 375, 373), (76, 5, 81, 374), (374, 81, 80, 375), (73, 377, 77, 4), (377, 379, 76, 77), (2, 71, 376, 72), (72, 376, 377, 73), (71, 70, 378, 376), (376, 378, 379, 377), (70, 3, 75, 378), (378, 75, 74, 379), (65, 381, 71, 2), (381, 383, 70, 71), (0, 68, 380, 64), (64, 380, 381, 65), (68, 69, 382, 380), (380, 382, 383, 381), (69, 1, 67, 382), (382, 67, 66, 383), (400, 446, 542, 496), (171, 35, 401, 451), (230, 231, 471, 470), (67, 1, 384, 417), (5, 74, 418, 386), (225, 53, 410, 469), (152, 153, 445, 444), (49, 206, 462, 408), (74, 75, 419, 418), (23, 128, 436, 395), (123, 19, 393, 435), (206, 207, 463, 462), (177, 37, 402, 453), (128, 129, 437, 436), (41, 182, 454, 404), (231, 55, 411, 471), (75, 3, 385, 419), (15, 104, 428, 391), (182, 183, 455, 454), (129, 21, 394, 437), (59, 236, 472, 413), (104, 105, 429, 428), (33, 158, 446, 400), (183, 39, 403, 455), (236, 237, 473, 472), (7, 80, 420, 387), (237, 57, 412, 473), (158, 159, 447, 446), (81, 5, 386, 421), (51, 212, 464, 409), (80, 81, 421, 420), (25, 134, 438, 396), (135, 23, 395, 439), (212, 213, 465, 464), (189, 41, 404, 457), (134, 135, 439, 438), (43, 188, 456, 405), (243, 59, 413, 475), (87, 7, 387, 423), (17, 110, 430, 392), (188, 189, 457, 456), (141, 25, 396, 441), (61, 242, 474, 414), (110, 111, 431, 430), (35, 164, 448, 401), (195, 43, 405, 459), (242, 243, 475, 474), (9, 86, 422, 388), (249, 61, 414, 477), (164, 165, 449, 448), (93, 9, 388, 425), (53, 218, 466, 410), (86, 87, 423, 422), (27, 140, 440, 397), (147, 27, 397, 443), (218, 219, 467, 466), (201, 45, 406, 461), (140, 141, 441, 440), (45, 194, 458, 406), (255, 63, 415, 479), (19, 116, 432, 393), (99, 11, 389, 427), (194, 195, 459, 458), (153, 29, 398, 445), (63, 248, 476, 415), (116, 117, 433, 432), (37, 170, 450, 402), (207, 47, 407, 463), (248, 249, 477, 476), (11, 92, 424, 389), (3, 66, 416, 385), (170, 171, 451, 450), (105, 13, 390, 429), (55, 224, 468, 411), (92, 93, 425, 424), (66, 67, 417, 416), (29, 146, 442, 398), (159, 31, 399, 447), (224, 225, 469, 468), (213, 49, 408, 465), (146, 147, 443, 442), (47, 200, 460, 407), (111, 15, 391, 431), (21, 122, 434, 394), (200, 201, 461, 460), (165, 33, 400, 449), (1, 254, 478, 384), (122, 123, 435, 434), (39, 176, 452, 403), (219, 51, 409, 467), (254, 255, 479, 478), (13, 98, 426, 390), (176, 177, 453, 452), (117, 17, 392, 433), (57, 230, 470, 412), (98, 99, 427, 426), (515, 481, 577, 611), (387, 420, 516, 483), (437, 394, 490, 533), (472, 473, 569, 568), (446, 447, 543, 542), (420, 421, 517, 516), (439, 395, 491, 535), (414, 474, 570, 510), (401, 448, 544, 497), (388, 422, 518, 484), (441, 396, 492, 537), (474, 475, 571, 570), (448, 449, 545, 544), (422, 423, 519, 518), (443, 397, 493, 539), (415, 476, 572, 511), (402, 450, 546, 498), (389, 424, 520, 485), (445, 398, 494, 541), (476, 477, 573, 572), (450, 451, 547, 546), (424, 425, 521, 520), (447, 399, 495, 543), (384, 478, 574, 480), (403, 452, 548, 499), (390, 426, 522, 486), (449, 400, 496, 545), (478, 479, 575, 574), (452, 453, 549, 548), (426, 427, 523, 522), (451, 401, 497, 547), (404, 454, 550, 500), (391, 428, 524, 487), (453, 402, 498, 549), (454, 455, 551, 550), (428, 429, 525, 524), (455, 403, 499, 551), (405, 456, 552, 501), (392, 430, 526, 488), (457, 404, 500, 553), (456, 457, 553, 552), (430, 431, 527, 526), (459, 405, 501, 555), (406, 458, 554, 502), (393, 432, 528, 489), (461, 406, 502, 557), (458, 459, 555, 554), (432, 433, 529, 528), (463, 407, 503, 559), (407, 460, 556, 503), (394, 434, 530, 490), (465, 408, 504, 561), (460, 461, 557, 556), (434, 435, 531, 530), (467, 409, 505, 563), (408, 462, 558, 504), (395, 436, 532, 491), (469, 410, 506, 565), (417, 384, 480, 513), (462, 463, 559, 558), (436, 437, 533, 532), (471, 411, 507, 567), (419, 385, 481, 515), (409, 464, 560, 505), (396, 438, 534, 492), (473, 412, 508, 569), (421, 386, 482, 517), (464, 465, 561, 560), (438, 439, 535, 534), (475, 413, 509, 571), (423, 387, 483, 519), (410, 466, 562, 506), (397, 440, 536, 493), (477, 414, 510, 573), (425, 388, 484, 521), (466, 467, 563, 562), (440, 441, 537, 536), (479, 415, 511, 575), (427, 389, 485, 523), (411, 468, 564, 507), (398, 442, 538, 494), (385, 416, 512, 481), (429, 390, 486, 525), (468, 469, 565, 564), (442, 443, 539, 538), (416, 417, 513, 512), (431, 391, 487, 527), (412, 470, 566, 508), (399, 444, 540, 495), (386, 418, 514, 482), (433, 392, 488, 529), (470, 471, 567, 566), (444, 445, 541, 540), (418, 419, 515, 514), (435, 393, 489, 531), (413, 472, 568, 509), (577, 608, 609, 576, 670, 671, 607, 668, 669, 606, 666, 667, 605, 664, 665, 604, 662, 663, 603, 660, 661, 602, 658, 659, 601, 656, 657, 600, 654, 655, 599, 652, 653, 598, 650, 651, 597, 648, 649, 596, 646, 647, 595, 644, 645, 594, 642, 643, 593, 640, 641, 592, 638, 639, 591, 636, 637, 590, 634, 635, 589, 632, 633, 588, 630, 631, 587, 628, 629, 586, 626, 627, 585, 624, 625, 584, 622, 623, 583, 620, 621, 582, 618, 619, 581, 616, 617, 580, 614, 615, 579, 612, 613, 578, 610, 611), (505, 560, 656, 601), (492, 534, 630, 588), (569, 508, 604, 665), (517, 482, 578, 613), (560, 561, 657, 656), (534, 535, 631, 630), (571, 509, 605, 667), (519, 483, 579, 615), (506, 562, 658, 602), (493, 536, 632, 589), (573, 510, 606, 669), (521, 484, 580, 617), (562, 563, 659, 658), (536, 537, 633, 632), (575, 511, 607, 671), (523, 485, 581, 619), (507, 564, 660, 603), (494, 538, 634, 590), (481, 512, 608, 577), (525, 486, 582, 621), (564, 565, 661, 660), (538, 539, 635, 634), (512, 513, 609, 608), (527, 487, 583, 623), (508, 566, 662, 604), (495, 540, 636, 591), (482, 514, 610, 578), (529, 488, 584, 625), (566, 567, 663, 662), (540, 541, 637, 636), (514, 515, 611, 610), (531, 489, 585, 627), (509, 568, 664, 605), (496, 542, 638, 592), (483, 516, 612, 579), (533, 490, 586, 629), (568, 569, 665, 664), (542, 543, 639, 638), (516, 517, 613, 612), (535, 491, 587, 631), (510, 570, 666, 606), (497, 544, 640, 593), (484, 518, 614, 580), (537, 492, 588, 633), (570, 571, 667, 666), (544, 545, 641, 640), (518, 519, 615, 614), (539, 493, 589, 635), (511, 572, 668, 607), (498, 546, 642, 594), (485, 520, 616, 581), (541, 494, 590, 637), (572, 573, 669, 668), (546, 547, 643, 642), (520, 521, 617, 616), (543, 495, 591, 639), (480, 574, 670, 576), (499, 548, 644, 595), (486, 522, 618, 582), (545, 496, 592, 641), (574, 575, 671, 670), (548, 549, 645, 644), (522, 523, 619, 618), (547, 497, 593, 643), (500, 550, 646, 596), (487, 524, 620, 583), (549, 498, 594, 645), (550, 551, 647, 646), (524, 525, 621, 620), (551, 499, 595, 647), (501, 552, 648, 597), (488, 526, 622, 584), (553, 500, 596, 649), (552, 553, 649, 648), (526, 527, 623, 622), (555, 501, 597, 651), (502, 554, 650, 598), (489, 528, 624, 585), (557, 502, 598, 653), (554, 555, 651, 650), (528, 529, 625, 624), (559, 503, 599, 655), (503, 556, 652, 599), (490, 530, 626, 586), (561, 504, 600, 657), (556, 557, 653, 652), (530, 531, 627, 626), (563, 505, 601, 659), (504, 558, 654, 600), (491, 532, 628, 587), (565, 506, 602, 661), (513, 480, 576, 609), (558, 559, 655, 654), (532, 533, 629, 628), (567, 507, 603, 663), (713, 677, 683, 682), (674, 710, 681, 680), (672, 673, 675, 676), (672, 679, 685, 676), (677, 678, 684, 683), (710, 713, 682, 681), (673, 674, 680, 675), (678, 679, 685, 684), (676, 685, 693, 687), (676, 675, 686, 687), (683, 684, 692, 691), (681, 682, 690, 689), (684, 685, 693, 692), (675, 680, 688, 686), (682, 683, 691, 690), (680, 681, 689, 688), (690, 691, 699, 698), (688, 689, 697, 696), (686, 688, 696, 694), (687, 693, 701, 695), (691, 692, 700, 699), (689, 690, 698, 697), (687, 686, 694, 695), (692, 693, 701, 700), (700, 701, 709, 708), (698, 699, 707, 706), (696, 697, 705, 704), (694, 696, 704, 702), (695, 701, 709, 703), (699, 700, 708, 707), (697, 698, 706, 705), (695, 694, 702, 703), (713, 677, 717, 716), (674, 710, 715, 714), (672, 673, 711, 712), (672, 679, 719, 712), (677, 678, 718, 717), (710, 713, 716, 715), (673, 674, 714, 711), (678, 679, 719, 718), (712, 719, 727, 721), (712, 711, 720, 721), (717, 718, 726, 725), (715, 716, 724, 723), (718, 719, 727, 726), (711, 714, 722, 720), (716, 717, 725, 724), (714, 715, 723, 722), (724, 725, 733, 732), (722, 723, 731, 730), (720, 722, 730, 728), (721, 727, 735, 729), (725, 726, 734, 733), (723, 724, 732, 731), (721, 720, 728, 729), (726, 727, 735, 734), (734, 735, 709, 708), (732, 733, 707, 706), (730, 731, 705, 704), (728, 730, 704, 702), (729, 735, 709, 703), (733, 734, 708, 707), (731, 732, 706, 705), (729, 728, 702, 703)])
_uv = me_cylinder_001.uv_layers.new(name='UVMap')
_uv.uv.foreach_set('vector', [0.05469, 0.9355, 0.05469, 0.9355, 0.05469, 0.9355, 0.05469, 0.9355, 0.05469, 0.9355, 0.05469, 0.9355, 0.05469, 0.9355, 0.05469, 0.9355, 0.05469, 0.9355, 0.05469, 0.9355, 0.05469, 0.9355, 0.05469, 0.9355, 0.05469, 0.9355, 0.05469, 0.9355, 0.05469, 0.9355, 0.05469, 0.9355, 0.05469, 0.9355, 0.05469, 0.9355, 0.05469, 0.9355, 0.05469, 0.9355, 0.05469, 0.9355, 0.05469, 0.9355, 0.05469, 0.9355, 0.05469, 0.9355, 0.05469, 0.9355, 0.05469, 0.9355, 0.05469, 0.9355, 0.05469, 0.9355, 0.05469, 0.9355, 0.05469, 0.9355, 0.05469, 0.9355, 0.05469, 0.9355, 0.05469, 0.9355, 0.05469, 0.9355, 0.05469, 0.9355, 0.05469, 0.9355, 0.05469, 0.9355, 0.05469, 0.9355, 0.05469, 0.9355, 0.05469, 0.9355, 0.05469, 0.9355, 0.05469, 0.9355, 0.05469, 0.9355, 0.05469, 0.9355, 0.05469, 0.9355, 0.05469, 0.9355, 0.05469, 0.9355, 0.05469, 0.9355, 0.05469, 0.9355, 0.05469, 0.9355, 0.05469, 0.9355, 0.05469, 0.9355, 0.05469, 0.9355, 0.05469, 0.9355, 0.05469, 0.9355, 0.05469, 0.9355, 0.05469, 0.9355, 0.05469, 0.9355, 0.05469, 0.9355, 0.05469, 0.9355, 0.05469, 0.9355, 0.05469, 0.9355, 0.05469, 0.9355, 0.05469, 0.9355, 0.05469, 0.9355, 0.05469, 0.9355, 0.05469, 0.9355, 0.05469, 0.9355, 0.05469, 0.9355, 0.05469, 0.9355, 0.05469, 0.9355, 0.05469, 0.9355, 0.05469, 0.9355, 0.05469, 0.9355, 0.05469, 0.9355, 0.05469, 0.9355, 0.05469, 0.9355, 0.05469, 0.9355, 0.05469, 0.9355, 0.05469, 0.9355, 0.05469, 0.9355, 0.05469, 0.9355, 0.05469, 0.9355, 0.05469, 0.9355, 0.05469, 0.9355, 0.05469, 0.9355, 0.05469, 0.9355, 0.05469, 0.9355, 0.05469, 0.9355, 0.05469, 0.9355, 0.05469, 0.9355, 0.05469, 0.9355, 0.05469, 0.9355, 0.05469, 0.9355, 0.05469, 0.9355, 0.05469, 0.9355, 0.05469, 0.9355, 0.05469, 0.9355, 0.05469, 0.9355, 0.05469, 0.9355, 0.05469, 0.9355, 0.05469, 0.9355, 0.05469, 0.9355, 0.05469, 0.9355, 0.05469, 0.9355, 0.05469, 0.9355, 0.05469, 0.9355, 0.05469, 0.9355, 0.05469, 0.9355, 0.05469, 0.9355, 0.05469, 0.9355, 0.05469, 0.9355, 0.05469, 0.9355, 0.05469, 0.9355, 0.05469, 0.9355, 0.05469, 0.9355, 0.05469, 0.9355, 0.05469, 0.9355, 0.05469, 0.9355, 0.05469, 0.9355, 0.05469, 0.9355, 0.05469, 0.9355, 0.05469, 0.9355, 0.05469, 0.9355, 0.05469, 0.9355, 0.05469, 0.9355, 0.05469, 0.9355, 0.05469, 0.9355, 0.05469, 0.9355, 0.05469, 0.9355, 0.05469, 0.9355, 0.05469, 0.9355, 0.05469, 0.9355, 0.05469, 0.9355, 0.05469, 0.9355, 0.05469, 0.9355, 0.05469, 0.9355, 0.05469, 0.9355, 0.05469, 0.9355, 0.05469, 0.9355, 0.05469, 0.9355, 0.05469, 0.9355, 0.05469, 0.9355, 0.05469, 0.9355, 0.05469, 0.9355, 0.05469, 0.9355, 0.05469, 0.9355, 0.05469, 0.9355, 0.05469, 0.9355, 0.05469, 0.9355, 0.05469, 0.9355, 0.05469, 0.9355, 0.05469, 0.9355, 0.05469, 0.9355, 0.05469, 0.9355, 0.05469, 0.9355, 0.05469, 0.9355, 0.05469, 0.9355, 0.05469, 0.9355, 0.05469, 0.9355, 0.05469, 0.9355, 0.05469, 0.9355, 0.05469, 0.9355, 0.05469, 0.9355, 0.05469, 0.9355, 0.05469, 0.9355, 0.05469, 0.9355, 0.05469, 0.9355, 0.05469, 0.9355, 0.05469, 0.9355, 0.05469, 0.9355, 0.05469, 0.9355, 0.05469, 0.9355, 0.05469, 0.9355, 0.05469, 0.9355, 0.05469, 0.9355, 0.05469, 0.9355, 0.05469, 0.9355, 0.05469, 0.9355, 0.05469, 0.9355, 0.05469, 0.9355, 0.05469, 0.9355, 0.05469, 0.9355, 0.05469, 0.9355, 0.05469, 0.9355, 0.05469, 0.9355, 0.05469, 0.9355, 0.05469, 0.9355, 0.05469, 0.9355, 0.05469, 0.9355, 0.05469, 0.9355, 0.05469, 0.9355, 0.05469, 0.9355, 0.05469, 0.9355, 0.05469, 0.9355, 0.05469, 0.9355, 0.05469, 0.9355, 0.05469, 0.9355, 0.05469, 0.9355, 0.05469, 0.9355, 0.05469, 0.9355, 0.05469, 0.9355, 0.05469, 0.9355, 0.05469, 0.9355, 0.05469, 0.9355, 0.05469, 0.9355, 0.05469, 0.9355, 0.05469, 0.9355, 0.05469, 0.9355, 0.05469, 0.9355, 0.05469, 0.9355, 0.05469, 0.9355, 0.05469, 0.9355, 0.05469, 0.9355, 0.05469, 0.9355, 0.05469, 0.9355, 0.05469, 0.9355, 0.05469, 0.9355, 0.05469, 0.9355, 0.05469, 0.9355, 0.05469, 0.9355, 0.05469, 0.9355, 0.05469, 0.9355, 0.05469, 0.9355, 0.05469, 0.9355, 0.05469, 0.9355, 0.05469, 0.9355, 0.05469, 0.9355, 0.05469, 0.9355, 0.05469, 0.9355, 0.05469, 0.9355, 0.05469, 0.9355, 0.05469, 0.9355, 0.05469, 0.9355, 0.05469, 0.9355, 0.05469, 0.9355, 0.05469, 0.9355, 0.05469, 0.9355, 0.05469, 0.9355, 0.05469, 0.9355, 0.05469, 0.9355, 0.05469, 0.9355, 0.05469, 0.9355, 0.05469, 0.9355, 0.05469, 0.9355, 0.05469, 0.9355, 0.05469, 0.9355, 0.05469, 0.9355, 0.05469, 0.9355, 0.05469, 0.9355, 0.05469, 0.9355, 0.05469, 0.9355, 0.05469, 0.9355, 0.05469, 0.9355, 0.05469, 0.9355, 0.05469, 0.9355, 0.05469, 0.9355, 0.05469, 0.9355, 0.05469, 0.9355, 0.05469, 0.9355, 0.05469, 0.9355, 0.05469, 0.9355, 0.05469, 0.9355, 0.05469, 0.9355, 0.05469, 0.9355, 0.05469, 0.9355, 0.05469, 0.9355, 0.05469, 0.9355, 0.05469, 0.9355, 0.05469, 0.9355, 0.05469, 0.9355, 0.05469, 0.9355, 0.05469, 0.9355, 0.05469, 0.9355, 0.05469, 0.9355, 0.05469, 0.9355, 0.05469, 0.9355, 0.05469, 0.9355, 0.05469, 0.9355, 0.05469, 0.9355, 0.05469, 0.9355, 0.05469, 0.9355, 0.05469, 0.9355, 0.05469, 0.9355, 0.05469, 0.9355, 0.05469, 0.9355, 0.05469, 0.9355, 0.05469, 0.9355, 0.05469, 0.9355, 0.05469, 0.9355, 0.05469, 0.9355, 0.05469, 0.9355, 0.05469, 0.9355, 0.05469, 0.9355, 0.05469, 0.9355, 0.05469, 0.9355, 0.05469, 0.9355, 0.05469, 0.9355, 0.05469, 0.9355, 0.05469, 0.9355, 0.05469, 0.9355, 0.05469, 0.9355, 0.05469, 0.9355, 0.05469, 0.9355, 0.05469, 0.9355, 0.05469, 0.9355, 0.05469, 0.9355, 0.05469, 0.9355, 0.05469, 0.9355, 0.05469, 0.9355, 0.05469, 0.9355, 0.05469, 0.9355, 0.05469, 0.9355, 0.05469, 0.9355, 0.05469, 0.9355, 0.05469, 0.9355, 0.05469, 0.9355, 0.05469, 0.9355, 0.05469, 0.9355, 0.05469, 0.9355, 0.05469, 0.9355, 0.05469, 0.9355, 0.05469, 0.9355, 0.05469, 0.9355, 0.05469, 0.9355, 0.05469, 0.9355, 0.05469, 0.9355, 0.05469, 0.9355, 0.05469, 0.9355, 0.05469, 0.9355, 0.05469, 0.9355, 0.05469, 0.9355, 0.05469, 0.9355, 0.05469, 0.9355, 0.05469, 0.9355, 0.05469, 0.9355, 0.05469, 0.9355, 0.05469, 0.9355, 0.05469, 0.9355, 0.05469, 0.9355, 0.05469, 0.9355, 0.05469, 0.9355, 0.05469, 0.9355, 0.05469, 0.9355, 0.05469, 0.9355, 0.05469, 0.9355, 0.05469, 0.9355, 0.05469, 0.9355, 0.05469, 0.9355, 0.05469, 0.9355, 0.05469, 0.9355, 0.05469, 0.9355, 0.05469, 0.9355, 0.05469, 0.9355, 0.05469, 0.9355, 0.05469, 0.9355, 0.05469, 0.9355, 0.05469, 0.9355, 0.05469, 0.9355, 0.05469, 0.9355, 0.05469, 0.9355, 0.05469, 0.9355, 0.05469, 0.9355, 0.05469, 0.9355, 0.05469, 0.9355, 0.05469, 0.9355, 0.05469, 0.9355, 0.05469, 0.9355, 0.05469, 0.9355, 0.05469, 0.9355, 0.05469, 0.9355, 0.05469, 0.9355, 0.05469, 0.9355, 0.05469, 0.9355, 0.05469, 0.9355, 0.05469, 0.9355, 0.05469, 0.9355, 0.05469, 0.9355, 0.05469, 0.9355, 0.05469, 0.9355, 0.05469, 0.9355, 0.05469, 0.9355, 0.05469, 0.9355, 0.05469, 0.9355, 0.05469, 0.9355, 0.05469, 0.9355, 0.05469, 0.9355, 0.05469, 0.9355, 0.05469, 0.9355, 0.05469, 0.9355, 0.05469, 0.9355, 0.05469, 0.9355, 0.05469, 0.9355, 0.05469, 0.9355, 0.05469, 0.9355, 0.05469, 0.9355, 0.05469, 0.9355, 0.05469, 0.9355, 0.05469, 0.9355, 0.05469, 0.9355, 0.05469, 0.9355, 0.05469, 0.9355, 0.05469, 0.9355, 0.05469, 0.9355, 0.05469, 0.9355, 0.05469, 0.9355, 0.05469, 0.9355, 0.05469, 0.9355, 0.05469, 0.9355, 0.05469, 0.9355, 0.05469, 0.9355, 0.05469, 0.9355, 0.05469, 0.9355, 0.05469, 0.9355, 0.05469, 0.9355, 0.05469, 0.9355, 0.05469, 0.9355, 0.05469, 0.9355, 0.05469, 0.9355, 0.05469, 0.9355, 0.05469, 0.9355, 0.05469, 0.9355, 0.05469, 0.9355, 0.05469, 0.9355, 0.05469, 0.9355, 0.05469, 0.9355, 0.05469, 0.9355, 0.05469, 0.9355, 0.05469, 0.9355, 0.05469, 0.9355, 0.05469, 0.9355, 0.05469, 0.9355, 0.05469, 0.9355, 0.05469, 0.9355, 0.05469, 0.9355, 0.05469, 0.9355, 0.05469, 0.9355, 0.05469, 0.9355, 0.05469, 0.9355, 0.05469, 0.9355, 0.05469, 0.9355, 0.05469, 0.9355, 0.05469, 0.9355, 0.05469, 0.9355, 0.05469, 0.9355, 0.05469, 0.9355, 0.05469, 0.9355, 0.05469, 0.9355, 0.05469, 0.9355, 0.05469, 0.9355, 0.05469, 0.9355, 0.05469, 0.9355, 0.05469, 0.9355, 0.05469, 0.9355, 0.05469, 0.9355, 0.05469, 0.9355, 0.05469, 0.9355, 0.05469, 0.9355, 0.05469, 0.9355, 0.05469, 0.9355, 0.05469, 0.9355, 0.05469, 0.9355, 0.05469, 0.9355, 0.05469, 0.9355, 0.05469, 0.9355, 0.05469, 0.9355, 0.05469, 0.9355, 0.05469, 0.9355, 0.05469, 0.9355, 0.05469, 0.9355, 0.05469, 0.9355, 0.05469, 0.9355, 0.05469, 0.9355, 0.05469, 0.9355, 0.05469, 0.9355, 0.05469, 0.9355, 0.05469, 0.9355, 0.05469, 0.9355, 0.05469, 0.9355, 0.05469, 0.9355, 0.05469, 0.9355, 0.05469, 0.9355, 0.05469, 0.9355, 0.05469, 0.9355, 0.05469, 0.9355, 0.05469, 0.9355, 0.05469, 0.9355, 0.05469, 0.9355, 0.05469, 0.9355, 0.05469, 0.9355, 0.05469, 0.9355, 0.05469, 0.9355, 0.05469, 0.9355, 0.05469, 0.9355, 0.05469, 0.9355, 0.05469, 0.9355, 0.05469, 0.9355, 0.05469, 0.9355, 0.05469, 0.9355, 0.05469, 0.9355, 0.05469, 0.9355, 0.05469, 0.9355, 0.05469, 0.9355, 0.05469, 0.9355, 0.05469, 0.9355, 0.05469, 0.9355, 0.05469, 0.9355, 0.05469, 0.9355, 0.05469, 0.9355, 0.05469, 0.9355, 0.05469, 0.9355, 0.05469, 0.9355, 0.05469, 0.9355, 0.05469, 0.9355, 0.05469, 0.9355, 0.05469, 0.9355, 0.05469, 0.9355, 0.05469, 0.9355, 0.05469, 0.9355, 0.05469, 0.9355, 0.05469, 0.9355, 0.05469, 0.9355, 0.05469, 0.9355, 0.05469, 0.9355, 0.05469, 0.9355, 0.05469, 0.9355, 0.05469, 0.9355, 0.05469, 0.9355, 0.05469, 0.9355, 0.05469, 0.9355, 0.05469, 0.9355, 0.05469, 0.9355, 0.05469, 0.9355, 0.05469, 0.9355, 0.05469, 0.9355, 0.05469, 0.9355, 0.05469, 0.9355, 0.05469, 0.9355, 0.05469, 0.9355, 0.05469, 0.9355, 0.05469, 0.9355, 0.05469, 0.9355, 0.05469, 0.9355, 0.05469, 0.9355, 0.05469, 0.9355, 0.05469, 0.9355, 0.05469, 0.9355, 0.05469, 0.9355, 0.05469, 0.9355, 0.05469, 0.9355, 0.05469, 0.9355, 0.05469, 0.9355, 0.05469, 0.9355, 0.05469, 0.9355, 0.05469, 0.9355, 0.05469, 0.9355, 0.05469, 0.9355, 0.05469, 0.9355, 0.05469, 0.9355, 0.05469, 0.9355, 0.05469, 0.9355, 0.05469, 0.9355, 0.05469, 0.9355, 0.05469, 0.9355, 0.05469, 0.9355, 0.05469, 0.9355, 0.05469, 0.9355, 0.05469, 0.9355, 0.05469, 0.9355, 0.05469, 0.9355, 0.05469, 0.9355, 0.05469, 0.9355, 0.05469, 0.9355, 0.05469, 0.9355, 0.05469, 0.9355, 0.05469, 0.9355, 0.05469, 0.9355, 0.05469, 0.9355, 0.05469, 0.9355, 0.05469, 0.9355, 0.05469, 0.9355, 0.05469, 0.9355, 0.05469, 0.9355, 0.05469, 0.9355, 0.05469, 0.9355, 0.05469, 0.9355, 0.05469, 0.9355, 0.05469, 0.9355, 0.05469, 0.9355, 0.05469, 0.9355, 0.05469, 0.9355, 0.05469, 0.9355, 0.05469, 0.9355, 0.05469, 0.9355, 0.05469, 0.9355, 0.05469, 0.9355, 0.05469, 0.9355, 0.05469, 0.9355, 0.05469, 0.9355, 0.05469, 0.9355, 0.05469, 0.9355, 0.05469, 0.9355, 0.05469, 0.9355, 0.05469, 0.9355, 0.05469, 0.9355, 0.05469, 0.9355, 0.05469, 0.9355, 0.05469, 0.9355, 0.05469, 0.9355, 0.05469, 0.9355, 0.05469, 0.9355, 0.05469, 0.9355, 0.05469, 0.9355, 0.05469, 0.9355, 0.05469, 0.9355, 0.05469, 0.9355, 0.05469, 0.9355, 0.05469, 0.9355, 0.05469, 0.9355, 0.05469, 0.9355, 0.05469, 0.9355, 0.05469, 0.9355, 0.05469, 0.9355, 0.05469, 0.9355, 0.05469, 0.9355, 0.05469, 0.9355, 0.05469, 0.9355, 0.05469, 0.9355, 0.05469, 0.9355, 0.05469, 0.9355, 0.05469, 0.9355, 0.05469, 0.9355, 0.05469, 0.9355, 0.05469, 0.9355, 0.05469, 0.9355, 0.05469, 0.9355, 0.05469, 0.9355, 0.05469, 0.9355, 0.05469, 0.9355, 0.05469, 0.9355, 0.05469, 0.9355, 0.05469, 0.9355, 0.05469, 0.9355, 0.05469, 0.9355, 0.05469, 0.9355, 0.05469, 0.9355, 0.05469, 0.9355, 0.05469, 0.9355, 0.05469, 0.9355, 0.05469, 0.9355, 0.05469, 0.9355, 0.05469, 0.9355, 0.05469, 0.9355, 0.05469, 0.9355, 0.05469, 0.9355, 0.05469, 0.9355, 0.05469, 0.9355, 0.05469, 0.9355, 0.05469, 0.9355, 0.05469, 0.9355, 0.3729, 0.4583, 0.3729, 0.9011, 0.361, 0.9011, 0.361, 0.4583, 0.361, 0.4583, 0.361, 0.9011, 0.349, 0.9011, 0.349, 0.4583, 0.05469, 0.9355, 0.05469, 0.9355, 0.05469, 0.9355, 0.05469, 0.9355, 0.05469, 0.9355, 0.05469, 0.9355, 0.05469, 0.9355, 0.05469, 0.9355, 0.05469, 0.9355, 0.05469, 0.9355, 0.05469, 0.9355, 0.05469, 0.9355, 0.3869, 0.4583, 0.3869, 0.9011, 0.3729, 0.9011, 0.3729, 0.4583, 0.05469, 0.9355, 0.05469, 0.9355, 0.05469, 0.9355, 0.05469, 0.9355, 0.05469, 0.9355, 0.05469, 0.9355, 0.05469, 0.9355, 0.05469, 0.9355, 0.415, 0.4583, 0.415, 0.9011, 0.401, 0.9011, 0.401, 0.4583, 0.401, 0.4583, 0.401, 0.9011, 0.3869, 0.9011, 0.3869, 0.4583, 0.05469, 0.9355, 0.05469, 0.9355, 0.05469, 0.9355, 0.05469, 0.9355, 0.05469, 0.9355, 0.05469, 0.9355, 0.05469, 0.9355, 0.05469, 0.9355, 0.05469, 0.9355, 0.05469, 0.9355, 0.05469, 0.9355, 0.05469, 0.9355, 0.4306, 0.4583, 0.4306, 0.9011, 0.415, 0.9011, 0.415, 0.4583, 0.05469, 0.9355, 0.05469, 0.9355, 0.05469, 0.9355, 0.05469, 0.9355, 0.05469, 0.9355, 0.05469, 0.9355, 0.05469, 0.9355, 0.05469, 0.9355, 0.4619, 0.4583, 0.4619, 0.9011, 0.4462, 0.9011, 0.4462, 0.4583, 0.4462, 0.4583, 0.4462, 0.9011, 0.4306, 0.9011, 0.4306, 0.4583, 0.05469, 0.9355, 0.05469, 0.9355, 0.05469, 0.9355, 0.05469, 0.9355, 0.05469, 0.9355, 0.05469, 0.9355, 0.05469, 0.9355, 0.05469, 0.9355, 0.05469, 0.9355, 0.05469, 0.9355, 0.05469, 0.9355, 0.05469, 0.9355, 0.4784, 0.4583, 0.4784, 0.9011, 0.4619, 0.9011, 0.4619, 0.4583, 0.05469, 0.9355, 0.05469, 0.9355, 0.05469, 0.9355, 0.05469, 0.9355, 0.05469, 0.9355, 0.05469, 0.9355, 0.05469, 0.9355, 0.05469, 0.9355, 0.5116, 0.4583, 0.5116, 0.9011, 0.495, 0.9011, 0.495, 0.4583, 0.495, 0.4583, 0.495, 0.9011, 0.4784, 0.9011, 0.4784, 0.4583, 0.05469, 0.9355, 0.05469, 0.9355, 0.05469, 0.9355, 0.05469, 0.9355, 0.05469, 0.9355, 0.05469, 0.9355, 0.05469, 0.9355, 0.05469, 0.9355, 0.05469, 0.9355, 0.05469, 0.9355, 0.05469, 0.9355, 0.05469, 0.9355, 0.5284, 0.4583, 0.5284, 0.9011, 0.5116, 0.9011, 0.5116, 0.4583, 0.05469, 0.9355, 0.05469, 0.9355, 0.05469, 0.9355, 0.05469, 0.9355, 0.05469, 0.9355, 0.05469, 0.9355, 0.05469, 0.9355, 0.05469, 0.9355, 0.5622, 0.4583, 0.5622, 0.9011, 0.5453, 0.9011, 0.5453, 0.4583, 0.5453, 0.4583, 0.5453, 0.9011, 0.5284, 0.9011, 0.5284, 0.4583, 0.05469, 0.9355, 0.05469, 0.9355, 0.05469, 0.9355, 0.05469, 0.9355, 0.05469, 0.9355, 0.05469, 0.9355, 0.05469, 0.9355, 0.05469, 0.9355, 0.05469, 0.9355, 0.05469, 0.9355, 0.05469, 0.9355, 0.05469, 0.9355, 0.5788, 0.4583, 0.5788, 0.9011, 0.5622, 0.9011, 0.5622, 0.4583, 0.05469, 0.9355, 0.05469, 0.9355, 0.05469, 0.9355, 0.05469, 0.9355, 0.05469, 0.9355, 0.05469, 0.9355, 0.05469, 0.9355, 0.05469, 0.9355, 0.6119, 0.4583, 0.6119, 0.9011, 0.5954, 0.9011, 0.5954, 0.4583, 0.5954, 0.4583, 0.5954, 0.9011, 0.5788, 0.9011, 0.5788, 0.4583, 0.05469, 0.9355, 0.05469, 0.9355, 0.05469, 0.9355, 0.05469, 0.9355, 0.05469, 0.9355, 0.05469, 0.9355, 0.05469, 0.9355, 0.05469, 0.9355, 0.05469, 0.9355, 0.05469, 0.9355, 0.05469, 0.9355, 0.05469, 0.9355, 0.05469, 0.9355, 0.05469, 0.9355, 0.05469, 0.9355, 0.05469, 0.9355, 0.05469, 0.9355, 0.05469, 0.9355, 0.05469, 0.9355, 0.05469, 0.9355, 0.05469, 0.9355, 0.05469, 0.9355, 0.05469, 0.9355, 0.05469, 0.9355, 0.05469, 0.9355, 0.05469, 0.9355, 0.05469, 0.9355, 0.05469, 0.9355, 0.05469, 0.9355, 0.05469, 0.9355, 0.05469, 0.9355, 0.05469, 0.9355, 0.05469, 0.9355, 0.05469, 0.9355, 0.05469, 0.9355, 0.05469, 0.9355, 0.05469, 0.9355, 0.05469, 0.9355, 0.05469, 0.9355, 0.05469, 0.9355, 0.05469, 0.9355, 0.05469, 0.9355, 0.05469, 0.9355, 0.05469, 0.9355, 0.05469, 0.9355, 0.05469, 0.9355, 0.05469, 0.9355, 0.05469, 0.9355, 0.05469, 0.9355, 0.05469, 0.9355, 0.05469, 0.9355, 0.05469, 0.9355, 0.05469, 0.9355, 0.05469, 0.9355, 0.05469, 0.9355, 0.05469, 0.9355, 0.05469, 0.9355, 0.05469, 0.9355, 0.05469, 0.9355, 0.05469, 0.9355, 0.05469, 0.9355, 0.05469, 0.9355, 0.05469, 0.9355, 0.05469, 0.9355, 0.05469, 0.9355, 0.05469, 0.9355, 0.05469, 0.9355, 0.05469, 0.9355, 0.05469, 0.9355, 0.05469, 0.9355, 0.05469, 0.9355, 0.05469, 0.9355, 0.05469, 0.9355, 0.05469, 0.9355, 0.05469, 0.9355, 0.05469, 0.9355, 0.05469, 0.9355, 0.05469, 0.9355, 0.05469, 0.9355, 0.05469, 0.9355, 0.05469, 0.9355, 0.05469, 0.9355, 0.05469, 0.9355, 0.05469, 0.9355, 0.05469, 0.9355, 0.05469, 0.9355, 0.05469, 0.9355, 0.05469, 0.9355, 0.05469, 0.9355, 0.05469, 0.9355, 0.05469, 0.9355, 0.05469, 0.9355, 0.05469, 0.9355, 0.05469, 0.9355, 0.05469, 0.9355, 0.05469, 0.9355, 0.05469, 0.9355, 0.05469, 0.9355, 0.05469, 0.9355, 0.05469, 0.9355, 0.05469, 0.9355, 0.05469, 0.9355, 0.05469, 0.9355, 0.05469, 0.9355, 0.05469, 0.9355, 0.05469, 0.9355, 0.05469, 0.9355, 0.05469, 0.9355, 0.05469, 0.9355, 0.05469, 0.9355, 0.05469, 0.9355, 0.05469, 0.9355, 0.05469, 0.9355, 0.05469, 0.9355, 0.05469, 0.9355, 0.05469, 0.9355, 0.05469, 0.9355, 0.05469, 0.9355, 0.05469, 0.9355, 0.05469, 0.9355, 0.05469, 0.9355, 0.05469, 0.9355, 0.05469, 0.9355, 0.05469, 0.9355, 0.05469, 0.9355, 0.05469, 0.9355, 0.05469, 0.9355, 0.05469, 0.9355, 0.05469, 0.9355, 0.05469, 0.9355, 0.05469, 0.9355, 0.05469, 0.9355, 0.05469, 0.9355, 0.05469, 0.9355, 0.05469, 0.9355, 0.05469, 0.9355, 0.05469, 0.9355, 0.05469, 0.9355, 0.05469, 0.9355, 0.05469, 0.9355, 0.05469, 0.9355, 0.05469, 0.9355, 0.05469, 0.9355, 0.05469, 0.9355, 0.05469, 0.9355, 0.05469, 0.9355, 0.05469, 0.9355, 0.05469, 0.9355, 0.05469, 0.9355, 0.05469, 0.9355, 0.05469, 0.9355, 0.05469, 0.9355, 0.05469, 0.9355, 0.05469, 0.9355, 0.05469, 0.9355, 0.05469, 0.9355, 0.05469, 0.9355, 0.05469, 0.9355, 0.05469, 0.9355, 0.05469, 0.9355, 0.05469, 0.9355, 0.05469, 0.9355, 0.05469, 0.9355, 0.05469, 0.9355, 0.05469, 0.9355, 0.05469, 0.9355, 0.05469, 0.9355, 0.05469, 0.9355, 0.05469, 0.9355, 0.05469, 0.9355, 0.05469, 0.9355, 0.05469, 0.9355, 0.05469, 0.9355, 0.05469, 0.9355, 0.05469, 0.9355, 0.05469, 0.9355, 0.05469, 0.9355, 0.05469, 0.9355, 0.05469, 0.9355, 0.05469, 0.9355, 0.05469, 0.9355, 0.05469, 0.9355, 0.05469, 0.9355, 0.05469, 0.9355, 0.05469, 0.9355, 0.05469, 0.9355, 0.05469, 0.9355, 0.05469, 0.9355, 0.05469, 0.9355, 0.05469, 0.9355, 0.05469, 0.9355, 0.05469, 0.9355, 0.05469, 0.9355, 0.05469, 0.9355, 0.05469, 0.9355, 0.05469, 0.9355, 0.05469, 0.9355, 0.05469, 0.9355, 0.05469, 0.9355, 0.05469, 0.9355, 0.05469, 0.9355, 0.05469, 0.9355, 0.05469, 0.9355, 0.05469, 0.9355, 0.05469, 0.9355, 0.05469, 0.9355, 0.05469, 0.9355, 0.05469, 0.9355, 0.05469, 0.9355, 0.05469, 0.9355, 0.05469, 0.9355, 0.05469, 0.9355, 0.05469, 0.9355, 0.05469, 0.9355, 0.05469, 0.9355, 0.05469, 0.9355, 0.05469, 0.9355, 0.05469, 0.9355, 0.05469, 0.9355, 0.05469, 0.9355, 0.05469, 0.9355, 0.05469, 0.9355, 0.05469, 0.9355, 0.05469, 0.9355, 0.05469, 0.9355, 0.05469, 0.9355, 0.05469, 0.9355, 0.05469, 0.9355, 0.05469, 0.9355, 0.05469, 0.9355, 0.05469, 0.9355, 0.05469, 0.9355, 0.05469, 0.9355, 0.05469, 0.9355, 0.05469, 0.9355, 0.05469, 0.9355, 0.05469, 0.9355, 0.05469, 0.9355, 0.05469, 0.9355, 0.05469, 0.9355, 0.05469, 0.9355, 0.05469, 0.9355, 0.05469, 0.9355, 0.05469, 0.9355, 0.05469, 0.9355, 0.05469, 0.9355, 0.05469, 0.9355, 0.05469, 0.9355, 0.05469, 0.9355, 0.05469, 0.9355, 0.05469, 0.9355, 0.05469, 0.9355, 0.05469, 0.9355, 0.05469, 0.9355, 0.05469, 0.9355, 0.05469, 0.9355, 0.05469, 0.9355, 0.05469, 0.9355, 0.05469, 0.9355, 0.05469, 0.9355, 0.05469, 0.9355, 0.05469, 0.9355, 0.05469, 0.9355, 0.05469, 0.9355, 0.05469, 0.9355, 0.05469, 0.9355, 0.05469, 0.9355, 0.05469, 0.9355, 0.05469, 0.9355, 0.05469, 0.9355, 0.05469, 0.9355, 0.05469, 0.9355, 0.05469, 0.9355, 0.05469, 0.9355, 0.05469, 0.9355, 0.05469, 0.9355, 0.05469, 0.9355, 0.05469, 0.9355, 0.05469, 0.9355, 0.05469, 0.9355, 0.05469, 0.9355, 0.05469, 0.9355, 0.05469, 0.9355, 0.05469, 0.9355, 0.05469, 0.9355, 0.05469, 0.9355, 0.05469, 0.9355, 0.05469, 0.9355, 0.05469, 0.9355, 0.05469, 0.9355, 0.05469, 0.9355, 0.05469, 0.9355, 0.05469, 0.9355, 0.05469, 0.9355, 0.05469, 0.9355, 0.05469, 0.9355, 0.05469, 0.9355, 0.05469, 0.9355, 0.05469, 0.9355, 0.05469, 0.9355, 0.05469, 0.9355, 0.05469, 0.9355, 0.05469, 0.9355, 0.05469, 0.9355, 0.05469, 0.9355, 0.05469, 0.9355, 0.05469, 0.9355, 0.05469, 0.9355, 0.05469, 0.9355, 0.05469, 0.9355, 0.05469, 0.9355, 0.05469, 0.9355, 0.05469, 0.9355, 0.05469, 0.9355, 0.05469, 0.9355, 0.05469, 0.9355, 0.05469, 0.9355, 0.05469, 0.9355, 0.05469, 0.9355, 0.05469, 0.9355, 0.05469, 0.9355, 0.05469, 0.9355, 0.05469, 0.9355, 0.05469, 0.9355, 0.05469, 0.9355, 0.05469, 0.9355, 0.05469, 0.9355, 0.05469, 0.9355, 0.05469, 0.9355, 0.05469, 0.9355, 0.05469, 0.9355, 0.05469, 0.9355, 0.05469, 0.9355, 0.05469, 0.9355, 0.05469, 0.9355, 0.05469, 0.9355, 0.05469, 0.9355, 0.05469, 0.9355, 0.05469, 0.9355, 0.05469, 0.9355, 0.05469, 0.9355, 0.05469, 0.9355, 0.05469, 0.9355, 0.05469, 0.9355, 0.05469, 0.9355, 0.05469, 0.9355, 0.05469, 0.9355, 0.05469, 0.9355, 0.05469, 0.9355, 0.05469, 0.9355, 0.05469, 0.9355, 0.05469, 0.9355, 0.05469, 0.9355, 0.05469, 0.9355, 0.05469, 0.9355, 0.05469, 0.9355, 0.05469, 0.9355, 0.05469, 0.9355, 0.05469, 0.9355, 0.05469, 0.9355, 0.05469, 0.9355, 0.05469, 0.9355, 0.05469, 0.9355, 0.05469, 0.9355, 0.05469, 0.9355, 0.05469, 0.9355, 0.05469, 0.9355, 0.05469, 0.9355, 0.05469, 0.9355, 0.05469, 0.9355, 0.05469, 0.9355, 0.05469, 0.9355, 0.05469, 0.9355, 0.05469, 0.9355, 0.05469, 0.9355, 0.05469, 0.9355, 0.05469, 0.9355, 0.05469, 0.9355, 0.05469, 0.9355, 0.05469, 0.9355, 0.05469, 0.9355, 0.05469, 0.9355, 0.05469, 0.9355, 0.05469, 0.9355, 0.05469, 0.9355, 0.05469, 0.9355, 0.05469, 0.9355, 0.05469, 0.9355, 0.05469, 0.9355, 0.05469, 0.9355, 0.05469, 0.9355, 0.05469, 0.9355, 0.05469, 0.9355, 0.05469, 0.9355, 0.05469, 0.9355, 0.05469, 0.9355, 0.05469, 0.9355, 0.05469, 0.9355, 0.05469, 0.9355, 0.05469, 0.9355, 0.05469, 0.9355, 0.05469, 0.9355, 0.05469, 0.9355, 0.05469, 0.9355, 0.05469, 0.9355, 0.05469, 0.9355, 0.05469, 0.9355, 0.05469, 0.9355, 0.05469, 0.9355, 0.05469, 0.9355, 0.05469, 0.9355, 0.05469, 0.9355, 0.05469, 0.9355, 0.05469, 0.9355, 0.05469, 0.9355, 0.05469, 0.9355, 0.05469, 0.9355, 0.05469, 0.9355, 0.05469, 0.9355, 0.05469, 0.9355, 0.05469, 0.9355, 0.05469, 0.9355, 0.05469, 0.9355, 0.05469, 0.9355, 0.05469, 0.9355, 0.05469, 0.9355, 0.05469, 0.9355, 0.05469, 0.9355, 0.05469, 0.9355, 0.05469, 0.9355, 0.05469, 0.9355, 0.05469, 0.9355, 0.05469, 0.9355, 0.05469, 0.9355, 0.05469, 0.9355, 0.05469, 0.9355, 0.05469, 0.9355, 0.05469, 0.9355, 0.05469, 0.9355, 0.05469, 0.9355, 0.05469, 0.9355, 0.05469, 0.9355, 0.05469, 0.9355, 0.05469, 0.9355, 0.05469, 0.9355, 0.05469, 0.9355, 0.05469, 0.9355, 0.05469, 0.9355, 0.05469, 0.9355, 0.05469, 0.9355, 0.05469, 0.9355, 0.05469, 0.9355, 0.05469, 0.9355, 0.05469, 0.9355, 0.05469, 0.9355, 0.05469, 0.9355, 0.05469, 0.9355, 0.05469, 0.9355, 0.05469, 0.9355, 0.05469, 0.9355, 0.05469, 0.9355, 0.05469, 0.9355, 0.05469, 0.9355, 0.05469, 0.9355, 0.05469, 0.9355, 0.05469, 0.9355, 0.05469, 0.9355, 0.05469, 0.9355, 0.05469, 0.9355, 0.05469, 0.9355, 0.05469, 0.9355, 0.05469, 0.9355, 0.05469, 0.9355, 0.05469, 0.9355, 0.05469, 0.9355, 0.05469, 0.9355, 0.05469, 0.9355, 0.05469, 0.9355, 0.05469, 0.9355, 0.05469, 0.9355, 0.05469, 0.9355, 0.05469, 0.9355, 0.05469, 0.9355, 0.05469, 0.9355, 0.05469, 0.9355, 0.05469, 0.9355, 0.05469, 0.9355, 0.05469, 0.9355, 0.05469, 0.9355, 0.05469, 0.9355, 0.05469, 0.9355, 0.05469, 0.9355, 0.05469, 0.9355, 0.05469, 0.9355, 0.05469, 0.9355, 0.05469, 0.9355, 0.05469, 0.9355, 0.05469, 0.9355, 0.05469, 0.9355, 0.05469, 0.9355, 0.05469, 0.9355, 0.05469, 0.9355, 0.05469, 0.9355, 0.05469, 0.9355, 0.05469, 0.9355, 0.05469, 0.9355, 0.05469, 0.9355, 0.05469, 0.9355, 0.05469, 0.9355, 0.05469, 0.9355, 0.05469, 0.9355, 0.05469, 0.9355, 0.05469, 0.9355, 0.05469, 0.9355, 0.05469, 0.9355, 0.05469, 0.9355, 0.05469, 0.9355, 0.05469, 0.9355, 0.05469, 0.9355, 0.05469, 0.9355, 0.05469, 0.9355, 0.05469, 0.9355, 0.05469, 0.9355, 0.05469, 0.9355, 0.05469, 0.9355, 0.05469, 0.9355, 0.05469, 0.9355, 0.05469, 0.9355, 0.05469, 0.9355, 0.05469, 0.9355, 0.05469, 0.9355, 0.05469, 0.9355, 0.05469, 0.9355, 0.05469, 0.9355, 0.05469, 0.9355, 0.05469, 0.9355, 0.05469, 0.9355, 0.05469, 0.9355, 0.05469, 0.9355, 0.05469, 0.9355, 0.05469, 0.9355, 0.05469, 0.9355, 0.05469, 0.9355, 0.05469, 0.9355, 0.05469, 0.9355, 0.05469, 0.9355, 0.05469, 0.9355, 0.05469, 0.9355, 0.05469, 0.9355, 0.05469, 0.9355, 0.05469, 0.9355, 0.05469, 0.9355, 0.05469, 0.9355, 0.05469, 0.9355, 0.05469, 0.9355, 0.05469, 0.9355, 0.05469, 0.9355, 0.05469, 0.9355, 0.05469, 0.9355, 0.05469, 0.9355, 0.05469, 0.9355, 0.05469, 0.9355, 0.05469, 0.9355, 0.05469, 0.9355, 0.05469, 0.9355, 0.05469, 0.9355, 0.05469, 0.9355, 0.05469, 0.9355, 0.05469, 0.9355, 0.05469, 0.9355, 0.05469, 0.9355, 0.05469, 0.9355, 0.05469, 0.9355, 0.05469, 0.9355, 0.05469, 0.9355, 0.05469, 0.9355, 0.05469, 0.9355, 0.05469, 0.9355, 0.05469, 0.9355, 0.05469, 0.9355, 0.05469, 0.9355, 0.05469, 0.9355, 0.05469, 0.9355, 0.05469, 0.9355, 0.05469, 0.9355, 0.05469, 0.9355, 0.05469, 0.9355, 0.05469, 0.9355, 0.05469, 0.9355, 0.05469, 0.9355, 0.05469, 0.9355, 0.05469, 0.9355, 0.05469, 0.9355, 0.05469, 0.9355, 0.05469, 0.9355, 0.05469, 0.9355, 0.05469, 0.9355, 0.05469, 0.9355, 0.05469, 0.9355, 0.05469, 0.9355, 0.05469, 0.9355, 0.05469, 0.9355, 0.05469, 0.9355, 0.05469, 0.9355, 0.05469, 0.9355, 0.05469, 0.9355, 0.05469, 0.9355, 0.05469, 0.9355, 0.05469, 0.9355, 0.05469, 0.9355, 0.05469, 0.9355, 0.05469, 0.9355, 0.05469, 0.9355, 0.05469, 0.9355, 0.05469, 0.9355, 0.05469, 0.9355, 0.05469, 0.9355, 0.05469, 0.9355, 0.05469, 0.9355, 0.05469, 0.9355, 0.05469, 0.9355, 0.05469, 0.9355, 0.05469, 0.9355, 0.05469, 0.9355, 0.05469, 0.9355, 0.05469, 0.9355, 0.05469, 0.9355, 0.05469, 0.9355, 0.05469, 0.9355, 0.05469, 0.9355, 0.05469, 0.9355, 0.05469, 0.9355, 0.05469, 0.9355, 0.05469, 0.9355, 0.05469, 0.9355, 0.05469, 0.9355, 0.05469, 0.9355, 0.05469, 0.9355, 0.05469, 0.9355, 0.05469, 0.9355, 0.05469, 0.9355, 0.05469, 0.9355, 0.05469, 0.9355, 0.05469, 0.9355, 0.05469, 0.9355, 0.05469, 0.9355, 0.05469, 0.9355, 0.05469, 0.9355, 0.05469, 0.9355, 0.05469, 0.9355, 0.05469, 0.9355, 0.05469, 0.9355, 0.05469, 0.9355, 0.05469, 0.9355, 0.05469, 0.9355, 0.05469, 0.9355, 0.05469, 0.9355, 0.05469, 0.9355, 0.05469, 0.9355, 0.05469, 0.9355, 0.05469, 0.9355, 0.05469, 0.9355, 0.05469, 0.9355, 0.05469, 0.9355, 0.05469, 0.9355, 0.05469, 0.9355, 0.05469, 0.9355, 0.05469, 0.9355, 0.05469, 0.9355, 0.05469, 0.9355, 0.05469, 0.9355, 0.05469, 0.9355, 0.05469, 0.9355, 0.05469, 0.9355, 0.05469, 0.9355, 0.05469, 0.9355, 0.05469, 0.9355, 0.05469, 0.9355, 0.05469, 0.9355, 0.05469, 0.9355, 0.05469, 0.9355, 0.05469, 0.9355, 0.05469, 0.9355, 0.05469, 0.9355, 0.05469, 0.9355, 0.05469, 0.9355, 0.05469, 0.9355, 0.05469, 0.9355, 0.05469, 0.9355, 0.05469, 0.9355, 0.05469, 0.9355, 0.05469, 0.9355, 0.05469, 0.9355, 0.05469, 0.9355, 0.05469, 0.9355, 0.05469, 0.9355, 0.05469, 0.9355, 0.05469, 0.9355, 0.05469, 0.9355, 0.05469, 0.9355, 0.05469, 0.9355, 0.05469, 0.9355, 0.05469, 0.9355, 0.05469, 0.9355, 0.05469, 0.9355, 0.05469, 0.9355, 0.05469, 0.9355, 0.05469, 0.9355, 0.05469, 0.9355, 0.05469, 0.9355, 0.05469, 0.9355, 0.05469, 0.9355, 0.05469, 0.9355, 0.05469, 0.9355, 0.05469, 0.9355, 0.05469, 0.9355, 0.05469, 0.9355, 0.05469, 0.9355, 0.05469, 0.9355, 0.05469, 0.9355, 0.05469, 0.9355, 0.05469, 0.9355, 0.05469, 0.9355, 0.05469, 0.9355, 0.05469, 0.9355, 0.05469, 0.9355, 0.05469, 0.9355, 0.05469, 0.9355, 0.05469, 0.9355, 0.05469, 0.9355, 0.05469, 0.9355, 0.05469, 0.9355, 0.05469, 0.9355, 0.05469, 0.9355, 0.05469, 0.9355, 0.05469, 0.9355, 0.05469, 0.9355, 0.05469, 0.9355, 0.05469, 0.9355, 0.05469, 0.9355, 0.05469, 0.9355, 0.05469, 0.9355, 0.05469, 0.9355, 0.05469, 0.9355, 0.05469, 0.9355, 0.05469, 0.9355, 0.05469, 0.9355, 0.05469, 0.9355, 0.05469, 0.9355, 0.05469, 0.9355, 0.05469, 0.9355, 0.05469, 0.9355, 0.05469, 0.9355, 0.05469, 0.9355, 0.05469, 0.9355, 0.05469, 0.9355, 0.05469, 0.9355, 0.05469, 0.9355, 0.05469, 0.9355, 0.05469, 0.9355, 0.05469, 0.9355, 0.05469, 0.9355, 0.05469, 0.9355, 0.05469, 0.9355, 0.05469, 0.9355, 0.05469, 0.9355, 0.05469, 0.9355, 0.05469, 0.9355, 0.05469, 0.9355, 0.05469, 0.9355, 0.05469, 0.9355, 0.05469, 0.9355, 0.05469, 0.9355, 0.05469, 0.9355, 0.05469, 0.9355, 0.05469, 0.9355, 0.05469, 0.9355, 0.05469, 0.9355, 0.05469, 0.9355, 0.05469, 0.9355, 0.05469, 0.9355, 0.05469, 0.9355, 0.05469, 0.9355, 0.05469, 0.9355, 0.05469, 0.9355, 0.05469, 0.9355, 0.05469, 0.9355, 0.05469, 0.9355, 0.05469, 0.9355, 0.05469, 0.9355, 0.05469, 0.9355, 0.05469, 0.9355, 0.05469, 0.9355, 0.05469, 0.9355, 0.05469, 0.9355, 0.05469, 0.9355, 0.05469, 0.9355, 0.05469, 0.9355, 0.05469, 0.9355, 0.05469, 0.9355, 0.05469, 0.9355, 0.05469, 0.9355, 0.05469, 0.9355, 0.05469, 0.9355, 0.05469, 0.9355, 0.05469, 0.9355, 0.05469, 0.9355, 0.05469, 0.9355, 0.05469, 0.9355, 0.05469, 0.9355, 0.05469, 0.9355, 0.05469, 0.9355, 0.05469, 0.9355, 0.05469, 0.9355, 0.05469, 0.9355, 0.05469, 0.9355, 0.05469, 0.9355, 0.05469, 0.9355, 0.05469, 0.9355, 0.05469, 0.9355, 0.05469, 0.9355, 0.05469, 0.9355, 0.05469, 0.9355, 0.05469, 0.9355, 0.05469, 0.9355, 0.05469, 0.9355, 0.05469, 0.9355, 0.05469, 0.9355, 0.05469, 0.9355, 0.05469, 0.9355, 0.05469, 0.9355, 0.05469, 0.9355, 0.05469, 0.9355, 0.05469, 0.9355, 0.05469, 0.9355, 0.05469, 0.9355, 0.05469, 0.9355, 0.05469, 0.9355, 0.05469, 0.9355, 0.05469, 0.9355, 0.05469, 0.9355, 0.05469, 0.9355, 0.05469, 0.9355, 0.05469, 0.9355, 0.05469, 0.9355, 0.05469, 0.9355, 0.05469, 0.9355, 0.05469, 0.9355, 0.05469, 0.9355, 0.05469, 0.9355, 0.05469, 0.9355, 0.05469, 0.9355, 0.05469, 0.9355, 0.05469, 0.9355, 0.05469, 0.9355, 0.05469, 0.9355, 0.05469, 0.9355, 0.05469, 0.9355, 0.05469, 0.9355, 0.05469, 0.9355, 0.05469, 0.9355, 0.05469, 0.9355, 0.05469, 0.9355, 0.05469, 0.9355, 0.05469, 0.9355, 0.05469, 0.9355, 0.05469, 0.9355, 0.05469, 0.9355, 0.05469, 0.9355, 0.05469, 0.9355, 0.05469, 0.9355, 0.05469, 0.9355, 0.05469, 0.9355, 0.05469, 0.9355, 0.05469, 0.9355, 0.05469, 0.9355, 0.05469, 0.9355, 0.05469, 0.9355, 0.05469, 0.9355, 0.05469, 0.9355, 0.05469, 0.9355, 0.05469, 0.9355, 0.05469, 0.9355, 0.05469, 0.9355, 0.05469, 0.9355, 0.05469, 0.9355, 0.05469, 0.9355, 0.05469, 0.9355, 0.05469, 0.9355, 0.05469, 0.9355, 0.05469, 0.9355, 0.05469, 0.9355, 0.05469, 0.9355, 0.05469, 0.9355, 0.05469, 0.9355, 0.05469, 0.9355, 0.05469, 0.9355, 0.05469, 0.9355, 0.05469, 0.9355, 0.05469, 0.9355, 0.05469, 0.9355, 0.05469, 0.9355, 0.05469, 0.9355, 0.05469, 0.9355, 0.05469, 0.9355, 0.05469, 0.9355, 0.05469, 0.9355, 0.05469, 0.9355, 0.05469, 0.9355, 0.05469, 0.9355, 0.05469, 0.9355, 0.05469, 0.9355, 0.05469, 0.9355, 0.05469, 0.9355, 0.05469, 0.9355, 0.05469, 0.9355, 0.05469, 0.9355, 0.05469, 0.9355, 0.05469, 0.9355, 0.05469, 0.9355, 0.05469, 0.9355, 0.05469, 0.9355, 0.05469, 0.9355, 0.05469, 0.9355, 0.05469, 0.9355, 0.05469, 0.9355, 0.05469, 0.9355, 0.05469, 0.9355, 0.05469, 0.9355, 0.05469, 0.9355, 0.05469, 0.9355, 0.05469, 0.9355, 0.05469, 0.9355, 0.05469, 0.9355, 0.05469, 0.9355, 0.05469, 0.9355, 0.05469, 0.9355, 0.05469, 0.9355, 0.05469, 0.9355, 0.05469, 0.9355, 0.05469, 0.9355, 0.05469, 0.9355, 0.05469, 0.9355, 0.05469, 0.9355, 0.05469, 0.9355, 0.05469, 0.9355, 0.05469, 0.9355, 0.05469, 0.9355, 0.05469, 0.9355, 0.05469, 0.9355, 0.05469, 0.9355, 0.05469, 0.9355, 0.05469, 0.9355, 0.05469, 0.9355, 0.05469, 0.9355, 0.05469, 0.9355, 0.05469, 0.9355, 0.05469, 0.9355, 0.05469, 0.9355, 0.05469, 0.9355, 0.05469, 0.9355, 0.05469, 0.9355, 0.05469, 0.9355, 0.05469, 0.9355, 0.05469, 0.9355, 0.05469, 0.9355, 0.05469, 0.9355, 0.05469, 0.9355, 0.05469, 0.9355, 0.05469, 0.9355, 0.05469, 0.9355, 0.05469, 0.9355, 0.05469, 0.9355, 0.05469, 0.9355, 0.05469, 0.9355, 0.05469, 0.9355, 0.05469, 0.9355, 0.05469, 0.9355, 0.05469, 0.9355, 0.05469, 0.9355, 0.05469, 0.9355, 0.05469, 0.9355, 0.05469, 0.9355, 0.05469, 0.9355, 0.05469, 0.9355, 0.05469, 0.9355, 0.05469, 0.9355, 0.05469, 0.9355, 0.05469, 0.9355, 0.05469, 0.9355, 0.05469, 0.9355, 0.05469, 0.9355, 0.05469, 0.9355, 0.05469, 0.9355, 0.05469, 0.9355, 0.05469, 0.9355, 0.05469, 0.9355, 0.05469, 0.9355, 0.05469, 0.9355, 0.05469, 0.9355, 0.05469, 0.9355, 0.05469, 0.9355, 0.05469, 0.9355, 0.05469, 0.9355, 0.05469, 0.9355, 0.05469, 0.9355, 0.05469, 0.9355, 0.05469, 0.9355, 0.05469, 0.9355, 0.05469, 0.9355, 0.05469, 0.9355, 0.05469, 0.9355, 0.05469, 0.9355, 0.05469, 0.9355, 0.05469, 0.9355, 0.05469, 0.9355, 0.05469, 0.9355, 0.05469, 0.9355, 0.05469, 0.9355, 0.05469, 0.9355, 0.05469, 0.9355, 0.05469, 0.9355, 0.05469, 0.9355, 0.05469, 0.9355, 0.05469, 0.9355, 0.05469, 0.9355, 0.05469, 0.9355, 0.05469, 0.9355, 0.05469, 0.9355, 0.05469, 0.9355, 0.05469, 0.9355, 0.05469, 0.9355, 0.05469, 0.9355, 0.05469, 0.9355, 0.05469, 0.9355, 0.05469, 0.9355, 0.05469, 0.9355, 0.05469, 0.9355, 0.05469, 0.9355, 0.05469, 0.9355, 0.05469, 0.9355, 0.05469, 0.9355, 0.05469, 0.9355, 0.05469, 0.9355, 0.05469, 0.9355, 0.05469, 0.9355, 0.05469, 0.9355, 0.05469, 0.9355, 0.05469, 0.9355, 0.05469, 0.9355, 0.05469, 0.9355, 0.05469, 0.9355, 0.05469, 0.9355, 0.05469, 0.9355, 0.05469, 0.9355, 0.05469, 0.9355, 0.05469, 0.9355, 0.05469, 0.9355, 0.05469, 0.9355, 0.05469, 0.9355, 0.05469, 0.9355, 0.05469, 0.9355, 0.05469, 0.9355, 0.05469, 0.9355, 0.05469, 0.9355, 0.05469, 0.9355, 0.05469, 0.9355, 0.05469, 0.9355, 0.05469, 0.9355, 0.05469, 0.9355, 0.05469, 0.9355, 0.05469, 0.9355, 0.05469, 0.9355, 0.05469, 0.9355, 0.05469, 0.9355, 0.05469, 0.9355, 0.05469, 0.9355, 0.05469, 0.9355, 0.05469, 0.9355, 0.05469, 0.9355, 0.05469, 0.9355, 0.05469, 0.9355, 0.05469, 0.9355, 0.05469, 0.9355, 0.05469, 0.9355, 0.05469, 0.9355, 0.05469, 0.9355, 0.05469, 0.9355, 0.05469, 0.9355, 0.05469, 0.9355, 0.05469, 0.9355, 0.05469, 0.9355, 0.05469, 0.9355, 0.05469, 0.9355, 0.05469, 0.9355, 0.05469, 0.9355, 0.05469, 0.9355, 0.05469, 0.9355, 0.05469, 0.9355, 0.05469, 0.9355, 0.05469, 0.9355, 0.05469, 0.9355, 0.05469, 0.9355, 0.05469, 0.9355, 0.05469, 0.9355, 0.05469, 0.9355, 0.05469, 0.9355, 0.05469, 0.9355, 0.05469, 0.9355, 0.05469, 0.9355, 0.05469, 0.9355, 0.05469, 0.9355, 0.05469, 0.9355, 0.05469, 0.9355, 0.05469, 0.9355, 0.05469, 0.9355, 0.05469, 0.9355, 0.05469, 0.9355, 0.05469, 0.9355, 0.05469, 0.9355, 0.05469, 0.9355, 0.05469, 0.9355, 0.05469, 0.9355, 0.05469, 0.9355, 0.05469, 0.9355, 0.05469, 0.9355, 0.05469, 0.9355, 0.05469, 0.9355, 0.05469, 0.9355, 0.05469, 0.9355, 0.05469, 0.9355, 0.05469, 0.9355, 0.05469, 0.9355, 0.05469, 0.9355, 0.05469, 0.9355, 0.05469, 0.9355, 0.05469, 0.9355, 0.05469, 0.9355, 0.05469, 0.9355, 0.05469, 0.9355, 0.05469, 0.9355, 0.05469, 0.9355, 0.05469, 0.9355, 0.05469, 0.9355, 0.05469, 0.9355, 0.05469, 0.9355, 0.05469, 0.9355, 0.05469, 0.9355, 0.05469, 0.9355, 0.05469, 0.9355, 0.05469, 0.9355, 0.05469, 0.9355, 0.05469, 0.9355, 0.05469, 0.9355, 0.05469, 0.9355, 0.05469, 0.9355, 0.05469, 0.9355, 0.05469, 0.9355, 0.05469, 0.9355, 0.05469, 0.9355, 0.05469, 0.9355, 0.05469, 0.9355, 0.05469, 0.9355, 0.05469, 0.9355, 0.05469, 0.9355, 0.05469, 0.9355, 0.05469, 0.9355, 0.05469, 0.9355, 0.05469, 0.9355, 0.05469, 0.9355, 0.05469, 0.9355, 0.05469, 0.9355, 0.05469, 0.9355, 0.05469, 0.9355, 0.05469, 0.9355, 0.05469, 0.9355, 0.05469, 0.9355, 0.05469, 0.9355, 0.05469, 0.9355, 0.05469, 0.9355, 0.05469, 0.9355, 0.05469, 0.9355, 0.05469, 0.9355, 0.05469, 0.9355, 0.05469, 0.9355, 0.05469, 0.9355, 0.05469, 0.9355, 0.05469, 0.9355, 0.05469, 0.9355, 0.05469, 0.9355, 0.05469, 0.9355, 0.05469, 0.9355, 0.05469, 0.9355, 0.05469, 0.9355, 0.05469, 0.9355, 0.05469, 0.9355, 0.05469, 0.9355, 0.05469, 0.9355, 0.05469, 0.9355, 0.05469, 0.9355, 0.05469, 0.9355, 0.05469, 0.9355, 0.05469, 0.9355, 0.05469, 0.9355, 0.05469, 0.9355, 0.05469, 0.9355, 0.05469, 0.9355, 0.05469, 0.9355, 0.05469, 0.9355, 0.05469, 0.9355, 0.05469, 0.9355, 0.05469, 0.9355, 0.05469, 0.9355, 0.05469, 0.9355, 0.05469, 0.9355, 0.05469, 0.9355, 0.05469, 0.9355, 0.05469, 0.9355, 0.05469, 0.9355, 0.05469, 0.9355, 0.05469, 0.9355, 0.05469, 0.9355, 0.05469, 0.9355, 0.05469, 0.9355, 0.05469, 0.9355, 0.05469, 0.9355, 0.05469, 0.9355, 0.05469, 0.9355, 0.05469, 0.9355, 0.05469, 0.9355, 0.05469, 0.9355, 0.05469, 0.9355, 0.05469, 0.9355, 0.05469, 0.9355, 0.05469, 0.9355, 0.05469, 0.9355, 0.05469, 0.9355, 0.05469, 0.9355, 0.05469, 0.9355, 0.05469, 0.9355, 0.05469, 0.9355, 0.05469, 0.9355, 0.05469, 0.9355, 0.05469, 0.9355, 0.05469, 0.9355, 0.05469, 0.9355, 0.05469, 0.9355, 0.05469, 0.9355, 0.05469, 0.9355, 0.05469, 0.9355, 0.05469, 0.9355, 0.05469, 0.9355, 0.05469, 0.9355, 0.05469, 0.9355, 0.05469, 0.9355, 0.05469, 0.9355, 0.05469, 0.9355, 0.05469, 0.9355, 0.05469, 0.9355, 0.05469, 0.9355, 0.05469, 0.9355, 0.05469, 0.9355, 0.05469, 0.9355, 0.05469, 0.9355, 0.05469, 0.9355, 0.05469, 0.9355, 0.05469, 0.9355, 0.05469, 0.9355, 0.05469, 0.9355, 0.05469, 0.9355, 0.05469, 0.9355, 0.05469, 0.9355, 0.05469, 0.9355, 0.05469, 0.9355, 0.05469, 0.9355, 0.05469, 0.9355, 0.05469, 0.9355, 0.05469, 0.9355, 0.05469, 0.9355, 0.05469, 0.9355, 0.05469, 0.9355, 0.05469, 0.9355, 0.05469, 0.9355, 0.05469, 0.9355, 0.05469, 0.9355, 0.05469, 0.9355, 0.05469, 0.9355, 0.05469, 0.9355, 0.05469, 0.9355, 0.05469, 0.9355, 0.05469, 0.9355, 0.05469, 0.9355, 0.05469, 0.9355, 0.05469, 0.9355, 0.05469, 0.9355, 0.05469, 0.9355, 0.05469, 0.9355, 0.05469, 0.9355, 0.05469, 0.9355, 0.05469, 0.9355, 0.05469, 0.9355, 0.05469, 0.9355, 0.05469, 0.9355, 0.05469, 0.9355, 0.05469, 0.9355, 0.05469, 0.9355, 0.05469, 0.9355, 0.05469, 0.9355, 0.05469, 0.9355, 0.05469, 0.9355, 0.05469, 0.9355, 0.05469, 0.9355, 0.05469, 0.9355, 0.05469, 0.9355, 0.05469, 0.9355, 0.05469, 0.9355, 0.05469, 0.9355, 0.05469, 0.9355, 0.05469, 0.9355, 0.05469, 0.9355, 0.05469, 0.9355, 0.05469, 0.9355, 0.05469, 0.9355, 0.05469, 0.9355, 0.05469, 0.9355, 0.05469, 0.9355, 0.05469, 0.9355, 0.05469, 0.9355, 0.05469, 0.9355, 0.05469, 0.9355, 0.05469, 0.9355, 0.05469, 0.9355, 0.05469, 0.9355, 0.05469, 0.9355, 0.05469, 0.9355, 0.05469, 0.9355, 0.05469, 0.9355, 0.05469, 0.9355, 0.05469, 0.9355, 0.05469, 0.9355, 0.05469, 0.9355, 0.05469, 0.9355, 0.05469, 0.9355, 0.05469, 0.9355, 0.05469, 0.9355, 0.05469, 0.9355, 0.05469, 0.9355, 0.05469, 0.9355, 0.05469, 0.9355, 0.05469, 0.9355, 0.05469, 0.9355, 0.05469, 0.9355, 0.05469, 0.9355, 0.05469, 0.9355, 0.05469, 0.9355, 0.05469, 0.9355, 0.05469, 0.9355, 0.05469, 0.9355, 0.05469, 0.9355, 0.05469, 0.9355, 0.05469, 0.9355, 0.05469, 0.9355, 0.05469, 0.9355, 0.05469, 0.9355, 0.05469, 0.9355, 0.05469, 0.9355, 0.05469, 0.9355, 0.05469, 0.9355, 0.05469, 0.9355, 0.05469, 0.9355, 0.05469, 0.9355, 0.05469, 0.9355, 0.05469, 0.9355, 0.05469, 0.9355, 0.05469, 0.9355, 0.05469, 0.9355, 0.05469, 0.9355, 0.05469, 0.9355, 0.05469, 0.9355, 0.05469, 0.9355, 0.05469, 0.9355, 0.05469, 0.9355, 0.05469, 0.9355, 0.05469, 0.9355, 0.05469, 0.9355, 0.05469, 0.9355, 0.05469, 0.9355, 0.05469, 0.9355, 0.05469, 0.9355, 0.05469, 0.9355, 0.05469, 0.9355, 0.05469, 0.9355, 0.05469, 0.9355, 0.05469, 0.9355, 0.05469, 0.9355, 0.05469, 0.9355, 0.05469, 0.9355, 0.05469, 0.9355, 0.05469, 0.9355, 0.05469, 0.9355, 0.05469, 0.9355, 0.05469, 0.9355, 0.05469, 0.9355, 0.05469, 0.9355, 0.05469, 0.9355, 0.05469, 0.9355, 0.05469, 0.9355, 0.05469, 0.9355, 0.05469, 0.9355, 0.05469, 0.9355, 0.05469, 0.9355, 0.05469, 0.9355, 0.05469, 0.9355, 0.05469, 0.9355, 0.05469, 0.9355, 0.05469, 0.9355, 0.05469, 0.9355, 0.05469, 0.9355, 0.05469, 0.9355, 0.05469, 0.9355, 0.05469, 0.9355, 0.05469, 0.9355, 0.05469, 0.9355, 0.05469, 0.9355, 0.05469, 0.9355, 0.05469, 0.9355, 0.05469, 0.9355, 0.05469, 0.9355, 0.05469, 0.9355, 0.05469, 0.9355, 0.05469, 0.9355, 0.05469, 0.9355, 0.05469, 0.9355, 0.05469, 0.9355, 0.05469, 0.9355, 0.05469, 0.9355, 0.05469, 0.9355, 0.05469, 0.9355, 0.05469, 0.9355, 0.05469, 0.9355, 0.05469, 0.9355, 0.05469, 0.9355, 0.05469, 0.9355, 0.05469, 0.9355, 0.05469, 0.9355, 0.05469, 0.9355, 0.05469, 0.9355, 0.05469, 0.9355, 0.05469, 0.9355, 0.05469, 0.9355, 0.05469, 0.9355, 0.05469, 0.9355, 0.05469, 0.9355, 0.05469, 0.9355, 0.05469, 0.9355, 0.05469, 0.9355, 0.05469, 0.9355, 0.05469, 0.9355, 0.05469, 0.9355, 0.05469, 0.9355, 0.05469, 0.9355, 0.05469, 0.9355, 0.05469, 0.9355, 0.05469, 0.9355, 0.05469, 0.9355, 0.05469, 0.9355, 0.05469, 0.9355, 0.05469, 0.9355, 0.05469, 0.9355, 0.05469, 0.9355, 0.05469, 0.9355, 0.05469, 0.9355, 0.05469, 0.9355, 0.05469, 0.9355, 0.05469, 0.9355, 0.05469, 0.9355, 0.05469, 0.9355, 0.05469, 0.9355, 0.05469, 0.9355, 0.05469, 0.9355, 0.05469, 0.9355, 0.05469, 0.9355, 0.05469, 0.9355, 0.05469, 0.9355, 0.05469, 0.9355, 0.05469, 0.9355, 0.05469, 0.9355, 0.05469, 0.9355, 0.05469, 0.9355, 0.05469, 0.9355, 0.05469, 0.9355, 0.05469, 0.9355, 0.05469, 0.9355, 0.05469, 0.9355, 0.05469, 0.9355, 0.05469, 0.9355, 0.05469, 0.9355, 0.05469, 0.9355, 0.05469, 0.9355, 0.05469, 0.9355, 0.05469, 0.9355, 0.05469, 0.9355, 0.05469, 0.9355, 0.05469, 0.9355, 0.05469, 0.9355, 0.05469, 0.9355, 0.05469, 0.9355, 0.05469, 0.9355, 0.05469, 0.9355, 0.05469, 0.9355, 0.05469, 0.9355, 0.05469, 0.9355, 0.05469, 0.9355, 0.05469, 0.9355, 0.05469, 0.9355, 0.05469, 0.9355, 0.05469, 0.9355, 0.05469, 0.9355, 0.05469, 0.9355, 0.05469, 0.9355, 0.05469, 0.9355, 0.05469, 0.9355, 0.05469, 0.9355, 0.05469, 0.9355, 0.05469, 0.9355, 0.05469, 0.9355, 0.05469, 0.9355, 0.05469, 0.9355, 0.05469, 0.9355, 0.05469, 0.9355, 0.05469, 0.9355, 0.05469, 0.9355, 0.05469, 0.9355, 0.05469, 0.9355, 0.05469, 0.9355, 0.05469, 0.9355, 0.05469, 0.9355, 0.05469, 0.9355, 0.05469, 0.9355, 0.05469, 0.9355, 0.05469, 0.9355, 0.05469, 0.9355, 0.05469, 0.9355, 0.05469, 0.9355, 0.05469, 0.9355, 0.05469, 0.9355, 0.05469, 0.9355, 0.05469, 0.9355, 0.05469, 0.9355, 0.05469, 0.9355, 0.05469, 0.9355, 0.05469, 0.9355, 0.05469, 0.9355, 0.05469, 0.9355, 0.05469, 0.9355, 0.05469, 0.9355, 0.05469, 0.9355, 0.05469, 0.9355, 0.05469, 0.9355, 0.05469, 0.9355, 0.05469, 0.9355, 0.05469, 0.9355, 0.05469, 0.9355, 0.05469, 0.9355, 0.05469, 0.9355, 0.05469, 0.9355, 0.05469, 0.9355, 0.05469, 0.9355, 0.05469, 0.9355, 0.05469, 0.9355, 0.05469, 0.9355, 0.05469, 0.9355, 0.05469, 0.9355, 0.05469, 0.9355, 0.05469, 0.9355, 0.05469, 0.9355, 0.05469, 0.9355, 0.05469, 0.9355, 0.05469, 0.9355, 0.05469, 0.9355, 0.05469, 0.9355, 0.05469, 0.9355, 0.05469, 0.9355, 0.05469, 0.9355, 0.05469, 0.9355, 0.05469, 0.9355, 0.05469, 0.9355, 0.05469, 0.9355, 0.05469, 0.9355, 0.05469, 0.9355, 0.05469, 0.9355, 0.05469, 0.9355, 0.05469, 0.9355, 0.05469, 0.9355, 0.05469, 0.9355, 0.05469, 0.9355, 0.05469, 0.9355, 0.05469, 0.9355, 0.05469, 0.9355, 0.05469, 0.9355, 0.05469, 0.9355, 0.05469, 0.9355, 0.05469, 0.9355, 0.05469, 0.9355, 0.05469, 0.9355, 0.05469, 0.9355, 0.05469, 0.9355, 0.05469, 0.9355, 0.05469, 0.9355, 0.05469, 0.9355, 0.05469, 0.9355, 0.05469, 0.9355, 0.05469, 0.9355, 0.05469, 0.9355, 0.05469, 0.9355, 0.05469, 0.9355, 0.05469, 0.9355, 0.05469, 0.9355, 0.05469, 0.9355, 0.05469, 0.9355, 0.05469, 0.9355, 0.05469, 0.9355, 0.05469, 0.9355, 0.05469, 0.9355, 0.05469, 0.9355, 0.05469, 0.9355, 0.05469, 0.9355, 0.05469, 0.9355, 0.05469, 0.9355, 0.05469, 0.9355, 0.05469, 0.9355, 0.05469, 0.9355, 0.05469, 0.9355, 0.05469, 0.9355, 0.05469, 0.9355, 0.05469, 0.9355, 0.05469, 0.9355, 0.05469, 0.9355, 0.05469, 0.9355, 0.05469, 0.9355, 0.05469, 0.9355, 0.05469, 0.9355, 0.05469, 0.9355, 0.05469, 0.9355, 0.05469, 0.9355, 0.05469, 0.9355, 0.05469, 0.9355, 0.05469, 0.9355, 0.05469, 0.9355, 0.05469, 0.9355, 0.05469, 0.9355, 0.05469, 0.9355, 0.05469, 0.9355, 0.05469, 0.9355, 0.05469, 0.9355, 0.05469, 0.9355, 0.05469, 0.9355, 0.05469, 0.9355, 0.05469, 0.9355, 0.05469, 0.9355, 0.05469, 0.9355, 0.05469, 0.9355, 0.05469, 0.9355, 0.05469, 0.9355, 0.05469, 0.9355, 0.05469, 0.9355, 0.05469, 0.9355, 0.05469, 0.9355, 0.05469, 0.9355, 0.05469, 0.9355, 0.05469, 0.9355, 0.05469, 0.9355, 0.05469, 0.9355, 0.05469, 0.9355, 0.05469, 0.9355, 0.05469, 0.9355, 0.05469, 0.9355, 0.05469, 0.9355, 0.05469, 0.9355, 0.05469, 0.9355, 0.05469, 0.9355, 0.05469, 0.9355, 0.05469, 0.9355, 0.05469, 0.9355, 0.05469, 0.9355, 0.05469, 0.9355, 0.05469, 0.9355, 0.05469, 0.9355, 0.05469, 0.9355, 0.05469, 0.9355, 0.05469, 0.9355, 0.05469, 0.9355, 0.05469, 0.9355, 0.05469, 0.9355, 0.05469, 0.9355, 0.05469, 0.9355, 0.05469, 0.9355, 0.05469, 0.9355, 0.05469, 0.9355, 0.05469, 0.9355, 0.05469, 0.9355, 0.05469, 0.9355, 0.05469, 0.9355, 0.05469, 0.9355, 0.05469, 0.9355, 0.05469, 0.9355, 0.05469, 0.9355, 0.05469, 0.9355, 0.05469, 0.9355, 0.05469, 0.9355, 0.05469, 0.9355, 0.05469, 0.9355, 0.05469, 0.9355, 0.05469, 0.9355, 0.05469, 0.9355, 0.05469, 0.9355, 0.05469, 0.9355, 0.05469, 0.9355, 0.05469, 0.9355, 0.05469, 0.9355, 0.05469, 0.9355, 0.05469, 0.9355, 0.05469, 0.9355, 0.05469, 0.9355, 0.05469, 0.9355, 0.05469, 0.9355, 0.05469, 0.9355, 0.05469, 0.9355, 0.05469, 0.9355, 0.05469, 0.9355, 0.05469, 0.9355, 0.05469, 0.9355, 0.05469, 0.9355, 0.05469, 0.9355, 0.05469, 0.9355, 0.05469, 0.9355, 0.05469, 0.9355, 0.05469, 0.9355, 0.05469, 0.9355, 0.05469, 0.9355, 0.05469, 0.9355, 0.05469, 0.9355, 0.05469, 0.9355, 0.05469, 0.9355, 0.05469, 0.9355, 0.05469, 0.9355, 0.05469, 0.9355, 0.05469, 0.9355, 0.05469, 0.9355, 0.05469, 0.9355, 0.05469, 0.9355, 0.05469, 0.9355, 0.05469, 0.9355, 0.05469, 0.9355, 0.05469, 0.9355, 0.05469, 0.9355, 0.05469, 0.9355, 0.05469, 0.9355, 0.05469, 0.9355, 0.05469, 0.9355, 0.05469, 0.9355, 0.05469, 0.9355, 0.05469, 0.9355, 0.05469, 0.9355, 0.05469, 0.9355, 0.05469, 0.9355, 0.05469, 0.9355, 0.05469, 0.9355, 0.05469, 0.9355, 0.05469, 0.9355, 0.05469, 0.9355, 0.05469, 0.9355, 0.05469, 0.9355, 0.05469, 0.9355, 0.05469, 0.9355, 0.05469, 0.9355, 0.05469, 0.9355, 0.05469, 0.9355, 0.05469, 0.9355, 0.05469, 0.9355, 0.05469, 0.9355, 0.05469, 0.9355, 0.05469, 0.9355, 0.05469, 0.9355, 0.05469, 0.9355, 0.05469, 0.9355, 0.05469, 0.9355, 0.05469, 0.9355, 0.05469, 0.9355, 0.05469, 0.9355, 0.05469, 0.9355, 0.05469, 0.9355, 0.05469, 0.9355, 0.05469, 0.9355, 0.05469, 0.9355, 0.05469, 0.9355, 0.05469, 0.9355, 0.05469, 0.9355, 0.05469, 0.9355, 0.05469, 0.9355, 0.05469, 0.9355, 0.05469, 0.9355, 0.05469, 0.9355, 0.05469, 0.9355, 0.05469, 0.9355, 0.05469, 0.9355, 0.05469, 0.9355, 0.05469, 0.9355, 0.05469, 0.9355, 0.05469, 0.9355, 0.05469, 0.9355, 0.05469, 0.9355, 0.05469, 0.9355, 0.05469, 0.9355, 0.05469, 0.9355, 0.05469, 0.9355, 0.05469, 0.9355, 0.05469, 0.9355, 0.05469, 0.9355, 0.05469, 0.9355, 0.05469, 0.9355, 0.05469, 0.9355, 0.05469, 0.9355, 0.05469, 0.9355, 0.05469, 0.9355, 0.05469, 0.9355, 0.05469, 0.9355, 0.05469, 0.9355, 0.05469, 0.9355, 0.05469, 0.9355, 0.05469, 0.9355, 0.05469, 0.9355, 0.05469, 0.9355, 0.05469, 0.9355, 0.05469, 0.9355, 0.05469, 0.9355, 0.05469, 0.9355, 0.05469, 0.9355, 0.05469, 0.9355, 0.05469, 0.9355, 0.05469, 0.9355, 0.05469, 0.9355, 0.05469, 0.9355, 0.05469, 0.9355, 0.05469, 0.9355, 0.05469, 0.9355, 0.05469, 0.9355, 0.05469, 0.9355, 0.05469, 0.9355, 0.05469, 0.9355, 0.05469, 0.9355, 0.05469, 0.9355, 0.05469, 0.9355, 0.05469, 0.9355, 0.05469, 0.9355, 0.05469, 0.9355, 0.05469, 0.9355, 0.05469, 0.9355, 0.05469, 0.9355, 0.05469, 0.9355, 0.05469, 0.9355, 0.05469, 0.9355, 0.05469, 0.9355, 0.05469, 0.9355, 0.05469, 0.9355, 0.05469, 0.9355, 0.05469, 0.9355, 0.05469, 0.9355, 0.05469, 0.9355, 0.05469, 0.9355, 0.05469, 0.9355, 0.05469, 0.9355, 0.05469, 0.9355, 0.05469, 0.9355, 0.05469, 0.9355, 0.05469, 0.9355, 0.05469, 0.9355, 0.05469, 0.9355, 0.05469, 0.9355, 0.05469, 0.9355, 0.05469, 0.9355, 0.05469, 0.9355, 0.05469, 0.9355, 0.05469, 0.9355, 0.05469, 0.9355, 0.05469, 0.9355, 0.05469, 0.9355, 0.05469, 0.9355, 0.05469, 0.9355, 0.05469, 0.9355, 0.05469, 0.9355, 0.05469, 0.9355, 0.05469, 0.9355, 0.05469, 0.9355, 0.05469, 0.9355, 0.05469, 0.9355, 0.05469, 0.9355, 0.05469, 0.9355, 0.05469, 0.9355, 0.05469, 0.9355, 0.05469, 0.9355, 0.05469, 0.9355, 0.05469, 0.9355, 0.05469, 0.9355, 0.05469, 0.9355, 0.05469, 0.9355, 0.05469, 0.9355, 0.05469, 0.9355, 0.05469, 0.9355, 0.05469, 0.9355, 0.05469, 0.9355, 0.05469, 0.9355, 0.05469, 0.9355, 0.05469, 0.9355, 0.05469, 0.9355, 0.05469, 0.9355, 0.05469, 0.9355, 0.05469, 0.9355, 0.05469, 0.9355, 0.05469, 0.9355, 0.05469, 0.9355, 0.05469, 0.9355, 0.05469, 0.9355, 0.05469, 0.9355])
me_cylinder_001.materials.append(mat_material_002)
me_cylinder_001.use_remesh_fix_poles = True
me_cylinder_001.use_remesh_preserve_attributes = False
me_cylinder_001.use_mirror_vertex_groups = False
me_cylinder_001.update()
me_circle = bpy.data.meshes.new('Circle')
me_circle.from_pydata([(-1.303e-08, 0.8903, 0.6725), (-0.1737, 0.8732, 0.6725), (-0.3407, 0.8225, 0.6725), (-0.4946, 0.7403, 0.6725), (-0.6295, 0.6295, 0.6725), (-0.7403, 0.4946, 0.6725), (-0.8225, 0.3407, 0.6725), (-0.8732, 0.1737, 0.6725), (-0.8903, 9.848e-08, 0.6725), (-0.8732, -0.1737, 0.6725), (-0.8225, -0.3407, 0.6725), (-0.7403, -0.4946, 0.6725), (-0.6295, -0.6295, 0.6725), (-0.4946, -0.7403, 0.6725), (-0.3407, -0.8225, 0.6725), (-0.1737, -0.8732, 0.6725), (2.771e-07, -0.8903, 0.6725), (0.1737, -0.8732, 0.6725), (0.3407, -0.8225, 0.6725), (0.4946, -0.7403, 0.6725), (0.6295, -0.6295, 0.6725), (0.7403, -0.4946, 0.6725), (0.8225, -0.3407, 0.6725), (0.8732, -0.1737, 0.6725), (0.8903, 8.909e-07, 0.6725), (0.8732, 0.1737, 0.6725), (0.8225, 0.3407, 0.6725), (0.7403, 0.4946, 0.6725), (0.6295, 0.6295, 0.6725), (0.4946, 0.7403, 0.6725), (0.3407, 0.8225, 0.6725), (0.1737, 0.8732, 0.6725)], [], [(1, 2, 3, 4, 5, 6, 7, 8, 9, 10, 11, 12, 13, 14, 15, 16, 17, 18, 19, 20, 21, 22, 23, 24, 25, 26, 27, 28, 29, 30, 31, 0)])
_uv = me_circle.uv_layers.new(name='UVMap')
_uv.uv.foreach_set('vector', [0.0, 0.0, 0.0, 0.0, 0.0, 0.0, 0.0, 0.0, 0.0, 0.0, 0.0, 0.0, 0.0, 0.0, 0.0, 0.0, 0.0, 0.0, 0.0, 0.0, 0.0, 0.0, 0.0, 0.0, 0.0, 0.0, 0.0, 0.0, 0.0, 0.0, 0.0, 0.0, 0.0, 0.0, 0.0, 0.0, 0.0, 0.0, 0.0, 0.0, 0.0, 0.0, 0.0, 0.0, 0.0, 0.0, 0.0, 0.0, 0.0, 0.0, 0.0, 0.0, 0.0, 0.0, 0.0, 0.0, 0.0, 0.0, 0.0, 0.0, 0.0, 0.0, 0.0, 0.0])
me_circle.materials.append(mat_material_001)
me_circle.use_remesh_fix_poles = True
me_circle.use_remesh_preserve_attributes = False
me_circle.use_mirror_vertex_groups = False
me_circle.update()
me_plane = bpy.data.meshes.new('Plane')
me_plane.from_pydata([(-1.0, -1.0, 0.0), (1.0, -1.0, 0.0), (-1.0, 1.0, 0.0), (1.0, 1.0, 0.0)], [], [(0, 1, 3, 2)])
_uv = me_plane.uv_layers.new(name='UVMap')
_uv.uv.foreach_set('vector', [0.0, 0.0, 1.0, 0.0, 1.0, 1.0, 0.0, 1.0])
me_plane.materials.append(mat_material_003)
me_plane.use_remesh_fix_poles = True
me_plane.use_remesh_preserve_attributes = False
me_plane.use_mirror_vertex_groups = False
me_plane.update()

# ---- objects
ob_cylinder = bpy.data.objects.new('Cylinder', me_cylinder_001)
ob_circle = bpy.data.objects.new('Circle', me_circle)
ob_point = bpy.data.objects.new('Point', light_point)
ob_camera = bpy.data.objects.new('Camera', cam_camera_001)
ob_plane = bpy.data.objects.new('Plane', me_plane)

# ---- transforms, parenting, visibility, modifiers, constraints
ob_cylinder.location = (0.0, 0.0, 0.0)
ob_cylinder.lineart.crease_threshold = 0.0
ob_circle.location = (0.0, 0.0, 0.0)
ob_circle.lineart.crease_threshold = 0.0
ob_point.location = (3.568, -3.415, 4.829)
ob_point.lineart.crease_threshold = 0.0
ob_camera.location = (-3.263, -7.378, 3.767)
ob_camera.rotation_euler = (1.11, -3.683e-09, -0.4151)
ob_camera.lineart.crease_threshold = 0.0
ob_plane.location = (1.812, 3.967, 2.052)
ob_plane.rotation_euler = (-1.376, -0.0, 0.0)
ob_plane.scale = (17.8, 17.8, 17.8)
ob_plane.lineart.crease_threshold = 0.0

# ---- collection membership
col_collection.objects.link(ob_cylinder)
col_collection.objects.link(ob_circle)
col_collection.objects.link(ob_point)
col_collection.objects.link(ob_camera)
col_collection.objects.link(ob_plane)

# ---- scene / render settings (as saved in the file)
scene.camera = ob_camera
scene.frame_start = 1; scene.frame_end = 250; scene.frame_set(1)
scene.render.engine = 'BLENDER_EEVEE_NEXT'
scene.cycles.use_denoising = False
scene.cycles.samples = 128
scene.cycles.sampling_pattern = 'TABULATED_SOBOL'
scene.cycles.use_adaptive_sampling = False
scene.cycles.use_light_tree = False
scene.view_settings.view_transform = 'Filmic'
bpy.context.view_layer.update()
